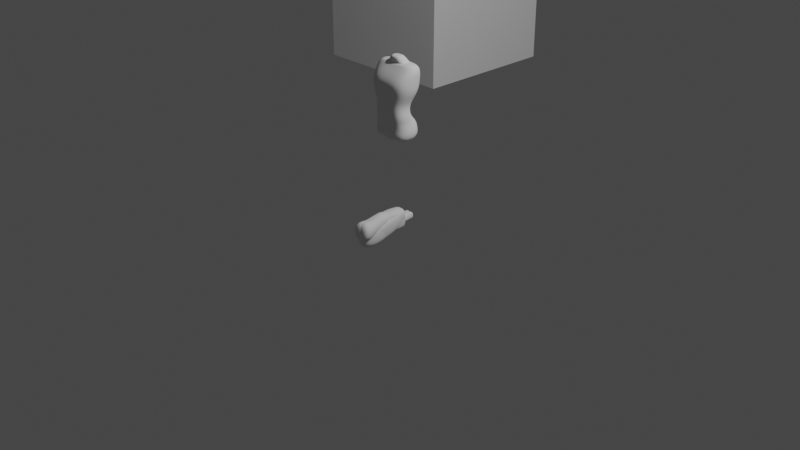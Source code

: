 # Source: character.blend  (saved by Blender 2.92.14; exported with 4.5.12 LTS)
import bpy
from mathutils import Matrix  # noqa: F401  (used for matrix-valued properties, if any)

bpy.ops.wm.read_factory_settings(use_empty=True)
scene = bpy.context.scene
scene.name = 'Scene'

# ---- collections
col_collection = bpy.data.collections.new('Collection'); scene.collection.children.link(col_collection)

# ---- world
world_world = bpy.data.worlds.new('World'); scene.world = world_world
world_world.use_nodes = True; world_world.node_tree.nodes.clear()
_N = world_world.node_tree.nodes; _L = world_world.node_tree.links
n0 = _N.new('ShaderNodeOutputWorld'); n0.name = 'World Output'; n0.location = (300, 300)
n1 = _N.new('ShaderNodeBackground'); n1.name = 'Background'; n1.location = (10, 300)
n1.inputs[0].default_value = (0.05088, 0.05088, 0.05088, 1.0)
_L.new(n1.outputs[0], n0.inputs[0])
n0.is_active_output = True
world_world.color = (0.05088, 0.05088, 0.05088)
world_world.use_sun_shadow = False
world_world.sun_shadow_jitter_overblur = 0.0

# ---- cameras
cam_camera = bpy.data.cameras.new('Camera')
cam_camera.clip_end = 100.0
cam_camera.ortho_scale = 7.314

# ---- lights
light_light = bpy.data.lights.new('Light', 'POINT')
light_light.transmission_factor = 0.0
light_light.energy = 1000.0
light_light.shadow_soft_size = 0.1
light_light.shadow_maximum_resolution = 0.006
light_light.use_absolute_resolution = True

# ---- meshes
me_cube_001 = bpy.data.meshes.new('Cube.001')
me_cube_001.from_pydata([(0.3265, -0.1589, -0.2426), (0.357, -0.2141, 0.2426), (0.3265, 0.1227, -0.2426), (0.357, 0.1318, 0.2426), (0.2376, 0.03744, 0.0), (0.2376, -0.1893, 0.0), (0.3518, 0.1089, 0.1264), (0.3518, -0.1929, 0.1264), (0.3799, -0.07848, 0.381), (0.3799, 0.1032, 0.381), (0.2452, -0.07848, 0.404), (0.2452, 0.05244, 0.404), (0.2838, 0.02825, -0.1098), (0.2838, -0.1806, -0.1098), (0.2823, 0.1061, -0.1762), (0.2823, -0.1751, -0.1762), (0.3231, -0.1877, -0.3785), (0.3231, 0.1091, -0.3785), (0.0, 0.1227, -0.2426), (0.0, 0.1318, 0.2426), (0.0, -0.1589, -0.2426), (0.0, -0.2141, 0.2426), (0.0, -0.1893, 0.0), (0.0, 0.03744, 0.0), (0.0, -0.1929, 0.1264), (0.0, 0.1089, 0.1264), (0.0, 0.1032, 0.381), (0.0, -0.07848, 0.381), (0.0, 0.05244, 0.404), (0.0, -0.07848, 0.404), (0.0, 0.02825, -0.1098), (0.0, -0.1806, -0.1098), (0.0, -0.1751, -0.1762), (0.0, 0.1061, -0.1762), (0.0, 0.1091, -0.3785), (0.0, -0.1877, -0.3785)], [], [(25, 19, 3, 6), (6, 3, 1, 7), (18, 2, 17, 34), (12, 4, 5, 13), (30, 23, 4, 12), (4, 6, 7, 5), (23, 25, 6, 4), (21, 1, 8, 27), (1, 3, 9, 8), (27, 8, 10, 29), (8, 9, 11, 10), (33, 30, 12, 14), (14, 12, 13, 15), (2, 14, 15, 0), (18, 33, 14, 2), (34, 17, 16, 35), (2, 0, 16, 17), (0, 20, 35, 16), (0, 15, 32, 20), (15, 13, 31, 32), (9, 26, 28, 11), (11, 28, 29, 10), (3, 19, 26, 9), (5, 7, 24, 22), (13, 5, 22, 31), (7, 1, 21, 24)])
me_cube_001.polygons.foreach_set('use_smooth', [True] * 26)
_uv = me_cube_001.uv_layers.new(name='UVMap')
_uv.uv.foreach_set('vector', [0.5651, 0.375, 0.625, 0.375, 0.625, 0.5, 0.5651, 0.5, 0.5651, 0.5, 0.625, 0.5, 0.625, 0.75, 0.5651, 0.75, 0.375, 0.375, 0.375, 0.5, 0.375, 0.5, 0.375, 0.375, 0.4434, 0.5, 0.5, 0.5, 0.5, 0.75, 0.4434, 0.75, 0.4434, 0.375, 0.5, 0.375, 0.5, 0.5, 0.4434, 0.5, 0.5, 0.5, 0.5651, 0.5, 0.5651, 0.75, 0.5, 0.75, 0.5, 0.375, 0.5651, 0.375, 0.5651, 0.5, 0.5, 0.5, 0.625, 0.875, 0.625, 0.75, 0.625, 0.75, 0.625, 0.875, 0.625, 0.75, 0.625, 0.5, 0.625, 0.5, 0.625, 0.75, 0.625, 0.875, 0.625, 0.75, 0.625, 0.75, 0.625, 0.875, 0.625, 0.75, 0.625, 0.5, 0.625, 0.5, 0.625, 0.75, 0.4092, 0.375, 0.4434, 0.375, 0.4434, 0.5, 0.4092, 0.5, 0.4092, 0.5, 0.4434, 0.5, 0.4434, 0.75, 0.4092, 0.75, 0.375, 0.5, 0.4092, 0.5, 0.4092, 0.75, 0.375, 0.75, 0.375, 0.375, 0.4092, 0.375, 0.4092, 0.5, 0.375, 0.5, 0.25, 0.5, 0.375, 0.5, 0.375, 0.75, 0.25, 0.75, 0.375, 0.5, 0.375, 0.75, 0.375, 0.75, 0.375, 0.5, 0.375, 0.75, 0.375, 0.875, 0.375, 0.875, 0.375, 0.75, 0.375, 0.75, 0.4092, 0.75, 0.4092, 0.875, 0.375, 0.875, 0.4092, 0.75, 0.4434, 0.75, 0.4434, 0.875, 0.4092, 0.875, 0.625, 0.5, 0.625, 0.375, 0.625, 0.375, 0.625, 0.5, 0.625, 0.5, 0.75, 0.5, 0.75, 0.75, 0.625, 0.75, 0.625, 0.5, 0.625, 0.375, 0.625, 0.375, 0.625, 0.5, 0.5, 0.75, 0.5651, 0.75, 0.5651, 0.875, 0.5, 0.875, 0.4434, 0.75, 0.5, 0.75, 0.5, 0.875, 0.4434, 0.875, 0.5651, 0.75, 0.625, 0.75, 0.625, 0.875, 0.5651, 0.875])
me_cube_001.use_remesh_fix_poles = True
me_cube_001.use_remesh_preserve_attributes = False
me_cube_001.use_mirror_vertex_groups = False
me_cube_001.update()
me_cube_002 = bpy.data.meshes.new('Cube.002')
me_cube_002.from_pydata([(-0.0729, -0.07996, -0.5351), (-0.04373, -0.1599, 0.0003716), (-0.0845, 0.07996, -0.5351), (-0.05534, 0.0539, 0.0003716), (0.04244, -0.08002, -0.5349), (0.09748, -0.1601, 0.0009781), (0.04244, 0.0799, -0.5349), (0.09748, 0.05374, 0.0009781), (-0.07341, -0.1284, -0.4134), (-0.05985, -0.1801, -0.1912), (-0.09983, 0.06864, -0.1907), (-0.08502, 0.07999, -0.4134), (0.1121, 0.06857, -0.1904), (0.05814, 0.07991, -0.4132), (0.1121, -0.1803, -0.1904), (0.05814, -0.1284, -0.4132), (-0.07874, 0.07996, -0.4664), (0.04926, 0.0799, -0.4662), (0.04926, -0.08387, -0.4662), (-0.06713, -0.06405, -0.4664), (-0.08969, 0.0, -0.5351), (-0.06077, -0.05302, 0.0003716), (0.04613, -5.756e-05, -0.5349), (0.1039, -0.05318, 0.0009781), (0.06276, -0.02427, -0.4132), (0.1204, -0.05586, -0.1904), (-0.09057, -0.02419, -0.4134), (-0.07762, -0.05565, -0.1912), (-0.08355, 0.007956, -0.4664), (0.05339, -0.001982, -0.4662)], [], [(27, 21, 3, 10), (10, 3, 7, 12), (25, 23, 5, 14), (14, 5, 1, 9), (20, 22, 4, 0), (23, 21, 1, 5), (18, 15, 8, 19), (15, 14, 9, 8), (29, 24, 15, 18), (24, 25, 14, 15), (16, 11, 13, 17), (11, 10, 12, 13), (28, 26, 11, 16), (26, 27, 10, 11), (20, 28, 16, 2), (2, 16, 17, 6), (22, 29, 18, 4), (4, 18, 19, 0), (6, 17, 29, 22), (0, 19, 28, 20), (8, 9, 27, 26), (19, 8, 26, 28), (13, 12, 25, 24), (17, 13, 24, 29), (7, 3, 21, 23), (2, 6, 22, 20), (12, 7, 23, 25), (9, 1, 21, 27)])
me_cube_002.polygons.foreach_set('use_smooth', [True] * 28)
_uv = me_cube_002.uv_layers.new(name='UVMap')
_uv.uv.foreach_set('vector', [0.5417, 0.125, 0.625, 0.125, 0.625, 0.25, 0.5417, 0.25, 0.5417, 0.25, 0.625, 0.25, 0.625, 0.5, 0.5417, 0.5, 0.5417, 0.625, 0.625, 0.625, 0.625, 0.75, 0.5417, 0.75, 0.5417, 0.75, 0.625, 0.75, 0.625, 1.0, 0.5417, 1.0, 0.125, 0.625, 0.375, 0.625, 0.375, 0.75, 0.125, 0.75, 0.625, 0.625, 0.875, 0.625, 0.875, 0.75, 0.625, 0.75, 0.422, 0.75, 0.4583, 0.75, 0.4583, 1.0, 0.422, 1.0, 0.4583, 0.75, 0.5417, 0.75, 0.5417, 1.0, 0.4583, 1.0, 0.422, 0.625, 0.4583, 0.625, 0.4583, 0.75, 0.422, 0.75, 0.4583, 0.625, 0.5417, 0.625, 0.5417, 0.75, 0.4583, 0.75, 0.422, 0.25, 0.4583, 0.25, 0.4583, 0.5, 0.422, 0.5, 0.4583, 0.25, 0.5417, 0.25, 0.5417, 0.5, 0.4583, 0.5, 0.422, 0.125, 0.4583, 0.125, 0.4583, 0.25, 0.422, 0.25, 0.4583, 0.125, 0.5417, 0.125, 0.5417, 0.25, 0.4583, 0.25, 0.375, 0.125, 0.422, 0.125, 0.422, 0.25, 0.375, 0.25, 0.375, 0.25, 0.422, 0.25, 0.422, 0.5, 0.375, 0.5, 0.375, 0.625, 0.422, 0.625, 0.422, 0.75, 0.375, 0.75, 0.375, 0.75, 0.422, 0.75, 0.422, 1.0, 0.375, 1.0, 0.375, 0.5, 0.422, 0.5, 0.422, 0.625, 0.375, 0.625, 0.375, 0.0, 0.422, 0.0, 0.422, 0.125, 0.375, 0.125, 0.4583, 0.0, 0.5417, 0.0, 0.5417, 0.125, 0.4583, 0.125, 0.422, 0.0, 0.4583, 0.0, 0.4583, 0.125, 0.422, 0.125, 0.4583, 0.5, 0.5417, 0.5, 0.5417, 0.625, 0.4583, 0.625, 0.422, 0.5, 0.4583, 0.5, 0.4583, 0.625, 0.422, 0.625, 0.625, 0.5, 0.875, 0.5, 0.875, 0.625, 0.625, 0.625, 0.125, 0.5, 0.375, 0.5, 0.375, 0.625, 0.125, 0.625, 0.5417, 0.5, 0.625, 0.5, 0.625, 0.625, 0.5417, 0.625, 0.5417, 0.0, 0.625, 0.0, 0.625, 0.125, 0.5417, 0.125])
me_cube_002.use_remesh_fix_poles = True
me_cube_002.use_remesh_preserve_attributes = False
me_cube_002.use_mirror_vertex_groups = False
me_cube_002.update()
me_cube_003 = bpy.data.meshes.new('Cube.003')
me_cube_003.from_pydata([(-0.05781, -0.05762, -0.481), (-0.0915, -0.1289, 0.06838), (-0.05781, 0.06239, -0.481), (-0.0915, 0.0972, 0.06838), (0.02471, -0.05762, -0.481), (0.0915, -0.1289, 0.06838), (0.02471, 0.06239, -0.481), (0.0915, 0.0972, 0.06838), (-0.05352, -0.03325, -0.3625), (-0.07455, -0.05578, -0.1907), (-0.07455, 0.144, -0.1907), (-0.05352, 0.0968, -0.3625), (0.09717, 0.144, -0.1907), (0.0491, 0.0968, -0.3625), (0.09717, -0.05578, -0.1907), (0.0491, -0.03325, -0.3625), (-0.08437, -0.1111, -0.01148), (-0.08437, 0.08617, -0.01148), (0.08744, 0.08617, -0.01148), (0.08744, -0.1111, -0.01148), (-0.07481, 0.105, -0.07005), (0.08012, 0.105, -0.07005), (0.08012, -0.07168, -0.07005), (-0.07481, -0.07168, -0.07005), (-0.06528, -0.04409, -0.2798), (-0.06528, 0.1162, -0.2798), (0.07206, 0.1162, -0.2798), (0.07206, -0.04409, -0.2798), (-0.05584, 0.06872, -0.4592), (0.02801, 0.06872, -0.4592), (0.02801, -0.05313, -0.4592), (-0.05584, -0.05313, -0.4592), (-0.05757, -0.071, 0.1095), (-0.05757, 0.03969, 0.1095), (0.032, 0.03969, 0.1095), (0.032, -0.071, 0.1095)], [], [(16, 1, 3, 17), (17, 3, 7, 18), (18, 7, 5, 19), (19, 5, 1, 16), (2, 6, 4, 0), (7, 3, 33, 34), (30, 15, 8, 31), (27, 14, 9, 24), (29, 13, 15, 30), (26, 12, 14, 27), (28, 11, 13, 29), (25, 10, 12, 26), (31, 8, 11, 28), (24, 9, 10, 25), (22, 19, 16, 23), (21, 18, 19, 22), (20, 17, 18, 21), (23, 16, 17, 20), (9, 23, 20, 10), (10, 20, 21, 12), (12, 21, 22, 14), (14, 22, 23, 9), (8, 24, 25, 11), (11, 25, 26, 13), (13, 26, 27, 15), (15, 27, 24, 8), (0, 31, 28, 2), (2, 28, 29, 6), (6, 29, 30, 4), (4, 30, 31, 0), (34, 33, 32, 35), (5, 7, 34, 35), (3, 1, 32, 33), (1, 5, 35, 32)])
me_cube_003.polygons.foreach_set('use_smooth', [True] * 34)
_uv = me_cube_003.uv_layers.new(name='UVMap')
_uv.uv.foreach_set('vector', [0.5993, 0.0, 0.625, 0.0, 0.625, 0.25, 0.5993, 0.25, 0.5993, 0.25, 0.625, 0.25, 0.625, 0.5, 0.5993, 0.5, 0.5993, 0.5, 0.625, 0.5, 0.625, 0.75, 0.5993, 0.75, 0.5993, 0.75, 0.625, 0.75, 0.625, 1.0, 0.5993, 1.0, 0.125, 0.5, 0.375, 0.5, 0.375, 0.75, 0.125, 0.75, 0.625, 0.5, 0.625, 0.25, 0.625, 0.25, 0.625, 0.5, 0.3903, 0.75, 0.4583, 0.75, 0.4583, 1.0, 0.3903, 1.0, 0.4984, 0.75, 0.5417, 0.75, 0.5417, 1.0, 0.4984, 1.0, 0.3903, 0.5, 0.4583, 0.5, 0.4583, 0.75, 0.3903, 0.75, 0.4984, 0.5, 0.5417, 0.5, 0.5417, 0.75, 0.4984, 0.75, 0.3903, 0.25, 0.4583, 0.25, 0.4583, 0.5, 0.3903, 0.5, 0.4984, 0.25, 0.5417, 0.25, 0.5417, 0.5, 0.4984, 0.5, 0.3903, 0.0, 0.4583, 0.0, 0.4583, 0.25, 0.3903, 0.25, 0.4984, 0.0, 0.5417, 0.0, 0.5417, 0.25, 0.4984, 0.25, 0.5805, 0.75, 0.5993, 0.75, 0.5993, 1.0, 0.5805, 1.0, 0.5805, 0.5, 0.5993, 0.5, 0.5993, 0.75, 0.5805, 0.75, 0.5805, 0.25, 0.5993, 0.25, 0.5993, 0.5, 0.5805, 0.5, 0.5805, 0.0, 0.5993, 0.0, 0.5993, 0.25, 0.5805, 0.25, 0.5417, 0.0, 0.5805, 0.0, 0.5805, 0.25, 0.5417, 0.25, 0.5417, 0.25, 0.5805, 0.25, 0.5805, 0.5, 0.5417, 0.5, 0.5417, 0.5, 0.5805, 0.5, 0.5805, 0.75, 0.5417, 0.75, 0.5417, 0.75, 0.5805, 0.75, 0.5805, 1.0, 0.5417, 1.0, 0.4583, 0.0, 0.4984, 0.0, 0.4984, 0.25, 0.4583, 0.25, 0.4583, 0.25, 0.4984, 0.25, 0.4984, 0.5, 0.4583, 0.5, 0.4583, 0.5, 0.4984, 0.5, 0.4984, 0.75, 0.4583, 0.75, 0.4583, 0.75, 0.4984, 0.75, 0.4984, 1.0, 0.4583, 1.0, 0.375, 0.0, 0.3903, 0.0, 0.3903, 0.25, 0.375, 0.25, 0.375, 0.25, 0.3903, 0.25, 0.3903, 0.5, 0.375, 0.5, 0.375, 0.5, 0.3903, 0.5, 0.3903, 0.75, 0.375, 0.75, 0.375, 0.75, 0.3903, 0.75, 0.3903, 1.0, 0.375, 1.0, 0.625, 0.5, 0.875, 0.5, 0.875, 0.75, 0.625, 0.75, 0.625, 0.75, 0.625, 0.5, 0.625, 0.5, 0.625, 0.75, 0.625, 0.25, 0.625, 0.0, 0.625, 0.0, 0.625, 0.25, 0.625, 1.0, 0.625, 0.75, 0.625, 0.75, 0.625, 1.0])
me_cube_003.use_remesh_fix_poles = True
me_cube_003.use_remesh_preserve_attributes = False
me_cube_003.use_mirror_vertex_groups = False
me_cube_003.update()
me_cube_004 = bpy.data.meshes.new('Cube.004')
me_cube_004.from_pydata([(-0.05313, -0.07997, -0.03028), (-0.04518, -0.03777, 0.004701), (-0.05313, 0.02235, -0.03028), (-0.04518, 0.02411, 0.004701), (0.0479, -0.07997, -0.03028), (0.02507, -0.03777, 0.004701), (0.0479, 0.02235, -0.03028), (0.02507, 0.02411, 0.004701), (-0.05313, -0.1302, -0.05396), (-0.05313, 0.05079, -0.05396), (0.06359, -0.1302, -0.05396), (0.06359, 0.05079, -0.05396), (-0.05313, -0.206, -0.0798), (-0.05313, 0.05117, -0.0798), (0.06681, -0.1805, -0.0798), (0.06681, 0.05117, -0.0798), (-0.05313, -0.206, -0.0953), (-0.05313, 0.03407, -0.0953), (0.06681, -0.1805, -0.0953), (0.06681, 0.03407, -0.0953), (0.01304, 0.062, -0.03028), (-0.02227, 0.062, -0.03028), (-0.01962, 0.06376, 0.004701), (0.004738, 0.06376, 0.004701), (-0.02227, -0.07997, -0.03028), (0.01344, -0.07997, -0.03028), (0.004738, -0.06376, 0.004701), (-0.01962, -0.06376, 0.004701), (0.01665, 0.0775, -0.05396), (-0.02227, 0.0775, -0.05396), (-0.02227, -0.1302, -0.05396), (0.01665, -0.1302, -0.05396), (0.02227, 0.07788, -0.0798), (-0.02227, 0.07788, -0.0798), (-0.02227, -0.2041, -0.0798), (0.02227, -0.1939, -0.0798), (0.02227, 0.07372, -0.0953), (-0.02227, 0.07372, -0.0953), (-0.02227, -0.2041, -0.0953), (0.02227, -0.1939, -0.0953)], [], [(0, 1, 3, 2), (20, 23, 7, 6), (6, 7, 5, 4), (24, 27, 1, 0), (20, 6, 11, 28), (22, 3, 1, 27), (30, 8, 12, 34), (0, 2, 9, 8), (6, 4, 10, 11), (24, 0, 8, 30), (15, 14, 18, 19), (28, 11, 15, 32), (11, 10, 14, 15), (8, 9, 13, 12), (36, 19, 18, 39), (12, 13, 17, 16), (34, 12, 16, 38), (32, 15, 19, 36), (13, 33, 37, 17), (33, 32, 36, 37), (14, 35, 39, 18), (35, 34, 38, 39), (17, 37, 38, 16), (37, 36, 39, 38), (9, 29, 33, 13), (29, 28, 32, 33), (4, 25, 31, 10), (25, 24, 30, 31), (10, 31, 35, 14), (31, 30, 34, 35), (7, 23, 26, 5), (23, 22, 27, 26), (2, 21, 29, 9), (21, 20, 28, 29), (4, 5, 26, 25), (25, 26, 27, 24), (2, 3, 22, 21), (21, 22, 23, 20)])
me_cube_004.polygons.foreach_set('use_smooth', [True] * 38)
_uv = me_cube_004.uv_layers.new(name='UVMap')
_uv.uv.foreach_set('vector', [0.375, 0.0, 0.625, 0.0, 0.625, 0.25, 0.375, 0.25, 0.375, 0.3994, 0.625, 0.4167, 0.625, 0.5, 0.375, 0.5, 0.375, 0.5, 0.625, 0.5, 0.625, 0.75, 0.375, 0.75, 0.375, 0.9167, 0.625, 0.9167, 0.625, 1.0, 0.375, 1.0, 0.375, 0.3994, 0.375, 0.5, 0.375, 0.5, 0.375, 0.4062, 0.7917, 0.5, 0.875, 0.5, 0.875, 0.75, 0.7917, 0.75, 0.375, 0.9167, 0.375, 1.0, 0.375, 1.0, 0.375, 0.9167, 0.375, 0.0, 0.375, 0.25, 0.375, 0.25, 0.375, 0.0, 0.375, 0.5, 0.375, 0.75, 0.375, 0.75, 0.375, 0.5, 0.375, 0.9167, 0.375, 1.0, 0.375, 1.0, 0.375, 0.9167, 0.375, 0.5, 0.375, 0.75, 0.375, 0.75, 0.375, 0.5, 0.375, 0.4062, 0.375, 0.5, 0.375, 0.5, 0.375, 0.4167, 0.375, 0.5, 0.375, 0.75, 0.375, 0.75, 0.375, 0.5, 0.375, 0.0, 0.375, 0.25, 0.375, 0.25, 0.375, 0.0, 0.2917, 0.5, 0.375, 0.5, 0.375, 0.75, 0.2917, 0.75, 0.375, 0.0, 0.375, 0.25, 0.375, 0.25, 0.375, 0.0, 0.375, 0.9167, 0.375, 1.0, 0.375, 1.0, 0.375, 0.9167, 0.375, 0.4167, 0.375, 0.5, 0.375, 0.5, 0.375, 0.4167, 0.375, 0.25, 0.375, 0.3333, 0.375, 0.3333, 0.375, 0.25, 0.375, 0.3333, 0.375, 0.4167, 0.375, 0.4167, 0.375, 0.3333, 0.375, 0.75, 0.375, 0.8333, 0.375, 0.8333, 0.375, 0.75, 0.375, 0.8333, 0.375, 0.9167, 0.375, 0.9167, 0.375, 0.8333, 0.125, 0.5, 0.2083, 0.5, 0.2083, 0.75, 0.125, 0.75, 0.2083, 0.5, 0.2917, 0.5, 0.2917, 0.75, 0.2083, 0.75, 0.375, 0.25, 0.375, 0.3333, 0.375, 0.3333, 0.375, 0.25, 0.375, 0.3333, 0.375, 0.4062, 0.375, 0.4167, 0.375, 0.3333, 0.375, 0.75, 0.375, 0.8498, 0.375, 0.8438, 0.375, 0.75, 0.375, 0.8498, 0.375, 0.9167, 0.375, 0.9167, 0.375, 0.8438, 0.375, 0.75, 0.375, 0.8438, 0.375, 0.8333, 0.375, 0.75, 0.375, 0.8438, 0.375, 0.9167, 0.375, 0.9167, 0.375, 0.8333, 0.625, 0.5, 0.7083, 0.5, 0.7083, 0.75, 0.625, 0.75, 0.7083, 0.5, 0.7917, 0.5, 0.7917, 0.75, 0.7083, 0.75, 0.375, 0.25, 0.375, 0.3333, 0.375, 0.3333, 0.375, 0.25, 0.375, 0.3333, 0.375, 0.3994, 0.375, 0.4062, 0.375, 0.3333, 0.375, 0.75, 0.625, 0.75, 0.625, 0.8333, 0.375, 0.8498, 0.375, 0.8498, 0.625, 0.8333, 0.625, 0.9167, 0.375, 0.9167, 0.375, 0.25, 0.625, 0.25, 0.625, 0.3333, 0.375, 0.3333, 0.375, 0.3333, 0.625, 0.3333, 0.625, 0.4167, 0.375, 0.3994])
me_cube_004.use_remesh_fix_poles = True
me_cube_004.use_remesh_preserve_attributes = False
me_cube_004.use_mirror_vertex_groups = False
me_cube_004.update()
me_cube = bpy.data.meshes.new('Cube')
me_cube.from_pydata([(-1.0, -1.0, -1.0), (-1.0, -1.0, 1.0), (-1.0, 1.0, -1.0), (-1.0, 1.0, 1.0), (1.0, -1.0, -1.0), (1.0, -1.0, 1.0), (1.0, 1.0, -1.0), (1.0, 1.0, 1.0)], [], [(0, 1, 3, 2), (2, 3, 7, 6), (6, 7, 5, 4), (4, 5, 1, 0), (2, 6, 4, 0), (7, 3, 1, 5)])
_uv = me_cube.uv_layers.new(name='UVMap')
_uv.uv.foreach_set('vector', [0.375, 0.0, 0.625, 0.0, 0.625, 0.25, 0.375, 0.25, 0.375, 0.25, 0.625, 0.25, 0.625, 0.5, 0.375, 0.5, 0.375, 0.5, 0.625, 0.5, 0.625, 0.75, 0.375, 0.75, 0.375, 0.75, 0.625, 0.75, 0.625, 1.0, 0.375, 1.0, 0.125, 0.5, 0.375, 0.5, 0.375, 0.75, 0.125, 0.75, 0.625, 0.5, 0.875, 0.5, 0.875, 0.75, 0.625, 0.75])
me_cube.use_remesh_fix_poles = True
me_cube.use_remesh_preserve_attributes = False
me_cube.use_mirror_vertex_groups = False
me_cube.update()
me_cube_005 = bpy.data.meshes.new('Cube.005')
me_cube_005.from_pydata([(0.128, -0.0791, 0.0), (0.06828, -0.08085, 0.05406), (0.1349, 0.06154, -0.01225), (0.06828, 0.02584, 0.05406), (0.0, 0.06154, -0.01225), (0.0, 0.03538, 0.05406), (0.0, -0.0791, 0.0), (0.0, -0.09528, 0.05406), (0.05319, -0.06351, 0.07622), (0.05319, 0.0006128, 0.07622), (0.0, 0.01016, 0.07622), (0.0, -0.0807, 0.07622), (0.1232, 0.05697, 0.004322), (0.1232, -0.07999, 0.004322), (0.0, -0.07999, 0.004322), (0.0, 0.05697, 0.004322)], [], [(15, 5, 3, 12), (12, 3, 1, 13), (4, 2, 0, 6), (3, 5, 10, 9), (13, 1, 7, 14), (9, 10, 11, 8), (7, 1, 8, 11), (1, 3, 9, 8), (0, 13, 14, 6), (2, 12, 13, 0), (4, 15, 12, 2)])
me_cube_005.polygons.foreach_set('use_smooth', [True] * 11)
_uv = me_cube_005.uv_layers.new(name='UVMap')
_uv.uv.foreach_set('vector', [0.391, 0.375, 0.5746, 0.375, 0.5746, 0.5, 0.391, 0.5, 0.391, 0.5, 0.5746, 0.5, 0.5746, 0.75, 0.391, 0.75, 0.25, 0.4951, 0.3649, 0.498, 0.375, 0.75, 0.25, 0.75, 0.5746, 0.5, 0.5746, 0.375, 0.625, 0.375, 0.625, 0.5, 0.391, 0.75, 0.5746, 0.75, 0.5746, 0.875, 0.391, 0.875, 0.625, 0.5, 0.75, 0.5, 0.75, 0.75, 0.625, 0.75, 0.5746, 0.875, 0.5746, 0.75, 0.625, 0.75, 0.625, 0.875, 0.5746, 0.75, 0.5746, 0.5, 0.625, 0.5, 0.625, 0.75, 0.375, 0.75, 0.391, 0.75, 0.391, 0.875, 0.375, 0.875, 0.3649, 0.498, 0.391, 0.5, 0.391, 0.75, 0.375, 0.75, 0.3521, 0.3744, 0.391, 0.375, 0.391, 0.5, 0.3649, 0.498])
me_cube_005.use_remesh_fix_poles = True
me_cube_005.use_remesh_preserve_attributes = False
me_cube_005.use_mirror_vertex_groups = False
me_cube_005.update()
me_cube_006 = bpy.data.meshes.new('Cube.006')
me_cube_006.from_pydata([(-0.05085, -0.0879, -0.06892), (-0.05085, -0.106, 0.3115), (-0.05085, 0.0879, -0.06892), (-0.05085, 0.03664, 0.3115), (0.05085, -0.0879, -0.06892), (0.05085, -0.106, 0.3115), (0.05085, 0.0879, -0.06892), (0.05085, 0.03664, 0.3115), (-9.837e-10, 0.0879, -0.06892), (-2.694e-08, 0.03664, 0.3115), (-9.837e-10, -0.0879, -0.06892), (-2.925e-08, -0.106, 0.3115), (-0.06546, 1.756e-09, -0.06892), (-0.06269, -1.747e-09, 0.3244), (0.06525, 1.756e-09, -0.06892), (0.06801, -1.747e-09, 0.3244), (0.002658, -1.747e-09, 0.3244), (-0.0001043, 1.756e-09, -0.06892), (-0.03632, -0.07095, 0.1213), (-0.03632, 0.07201, 0.1213), (0.03632, 0.07201, 0.1213), (0.03632, -0.07095, 0.1213), (-1.493e-08, -0.08835, 0.1213), (-1.337e-08, 0.08941, 0.1213), (0.06525, 1.756e-09, 0.1213), (-0.06546, 1.756e-09, 0.1213)], [], [(25, 13, 3, 19), (23, 9, 7, 20), (24, 15, 5, 21), (22, 11, 1, 18), (17, 14, 4, 10), (16, 13, 1, 11), (15, 16, 11, 5), (12, 17, 10, 0), (21, 5, 11, 22), (19, 3, 9, 23), (2, 8, 17, 12), (7, 9, 16, 15), (9, 3, 13, 16), (8, 6, 14, 17), (20, 7, 15, 24), (18, 1, 13, 25), (0, 18, 25, 12), (6, 20, 24, 14), (2, 19, 23, 8), (4, 21, 22, 10), (10, 22, 18, 0), (14, 24, 21, 4), (8, 23, 20, 6), (12, 25, 19, 2)])
me_cube_006.polygons.foreach_set('use_smooth', [True] * 24)
_uv = me_cube_006.uv_layers.new(name='UVMap')
_uv.uv.foreach_set('vector', [0.5, 0.125, 0.625, 0.125, 0.625, 0.25, 0.5, 0.25, 0.5, 0.375, 0.625, 0.375, 0.625, 0.5, 0.5, 0.5, 0.5, 0.625, 0.625, 0.625, 0.625, 0.75, 0.5, 0.75, 0.5, 0.875, 0.625, 0.875, 0.625, 1.0, 0.5, 1.0, 0.25, 0.625, 0.375, 0.625, 0.375, 0.75, 0.25, 0.75, 0.75, 0.625, 0.875, 0.625, 0.875, 0.75, 0.75, 0.75, 0.625, 0.625, 0.75, 0.625, 0.75, 0.75, 0.625, 0.75, 0.125, 0.625, 0.25, 0.625, 0.25, 0.75, 0.125, 0.75, 0.5, 0.75, 0.625, 0.75, 0.625, 0.875, 0.5, 0.875, 0.5, 0.25, 0.625, 0.25, 0.625, 0.375, 0.5, 0.375, 0.125, 0.5, 0.25, 0.5, 0.25, 0.625, 0.125, 0.625, 0.625, 0.5, 0.75, 0.5, 0.75, 0.625, 0.625, 0.625, 0.75, 0.5, 0.875, 0.5, 0.875, 0.625, 0.75, 0.625, 0.25, 0.5, 0.375, 0.5, 0.375, 0.625, 0.25, 0.625, 0.5, 0.5, 0.625, 0.5, 0.625, 0.625, 0.5, 0.625, 0.5, 0.0, 0.625, 0.0, 0.625, 0.125, 0.5, 0.125, 0.375, 0.0, 0.5, 0.0, 0.5, 0.125, 0.375, 0.125, 0.375, 0.5, 0.5, 0.5, 0.5, 0.625, 0.375, 0.625, 0.375, 0.25, 0.5, 0.25, 0.5, 0.375, 0.375, 0.375, 0.375, 0.75, 0.5, 0.75, 0.5, 0.875, 0.375, 0.875, 0.375, 0.875, 0.5, 0.875, 0.5, 1.0, 0.375, 1.0, 0.375, 0.625, 0.5, 0.625, 0.5, 0.75, 0.375, 0.75, 0.375, 0.375, 0.5, 0.375, 0.5, 0.5, 0.375, 0.5, 0.375, 0.125, 0.5, 0.125, 0.5, 0.25, 0.375, 0.25])
me_cube_006.use_remesh_fix_poles = True
me_cube_006.use_remesh_preserve_attributes = False
me_cube_006.use_mirror_vertex_groups = False
me_cube_006.update()
me_cube_007 = bpy.data.meshes.new('Cube.007')
me_cube_007.from_pydata([(-0.0364, -0.0501, -0.004788), (-0.0249, -0.04322, 0.4125), (-0.03634, 0.04119, -0.004789), (-0.02382, 0.02005, 0.4125), (0.04091, -0.05003, 0.00501), (0.0269, -0.04322, 0.422), (0.04098, 0.04126, 0.005009), (0.0269, 0.02005, 0.422), (-0.0445, -0.06174, 0.172), (-0.0445, 0.05861, 0.172), (0.04029, 0.05861, 0.1815), (0.05419, -0.06174, 0.1815), (-0.04734, 0.05685, 0.03431), (0.05087, 0.05685, 0.04375), (0.05087, -0.0517, 0.04375), (-0.04734, -0.0517, 0.03431), (-0.03104, -0.04642, 0.3541), (-0.02359, 0.02155, 0.3541), (0.02713, 0.02155, 0.3636), (0.02713, -0.04642, 0.3636), (-0.03031, 0.03489, 0.2886), (0.02786, 0.03489, 0.298), (0.02786, -0.0363, 0.298), (-0.03891, -0.0363, 0.2886), (0.00265, 0.05224, 0.0001115), (0.001785, 0.02599, 0.4173), (0.00257, -0.06095, 0.0001129), (0.001115, -0.05246, 0.4173), (0.005876, -0.09096, 0.1767), (-0.002737, 0.07379, 0.1767), (0.002058, 0.0716, 0.03903), (0.002058, -0.06297, 0.03903), (-0.002553, -0.05643, 0.3588), (0.00207, 0.02784, 0.3588), (-0.001647, 0.04438, 0.2933), (-0.006976, -0.04388, 0.2933), (-0.04531, -0.004395, -0.00483), (-0.03032, -0.01324, 0.4125), (0.05053, -0.004309, 0.005054), (0.03322, -0.01324, 0.422), (0.05844, -0.000816, 0.1815), (-0.0553, -0.000816, 0.172), (-0.05882, 0.004317, 0.03431), (0.06294, 0.004317, 0.04375), (0.03351, -0.01429, 0.3636), (-0.03399, -0.01429, 0.3541), (-0.04304, 0.0002471, 0.2886), (0.03441, 0.0002471, 0.298), (0.00145, -0.01324, 0.4173), (0.00261, -0.004352, 0.0001122)], [], [(45, 37, 3, 17), (33, 25, 7, 18), (44, 39, 5, 19), (32, 27, 1, 16), (49, 38, 4, 26), (48, 37, 1, 27), (31, 28, 8, 15), (43, 40, 11, 14), (30, 29, 10, 13), (42, 41, 9, 12), (36, 42, 12, 2), (24, 30, 13, 6), (38, 43, 14, 4), (26, 31, 15, 0), (35, 32, 16, 23), (47, 44, 19, 22), (34, 33, 18, 21), (46, 45, 17, 20), (41, 46, 20, 9), (29, 34, 21, 10), (40, 47, 22, 11), (28, 35, 23, 8), (11, 22, 35, 28), (9, 20, 34, 29), (20, 17, 33, 34), (22, 19, 32, 35), (4, 14, 31, 26), (2, 12, 30, 24), (12, 9, 29, 30), (14, 11, 28, 31), (39, 48, 27, 5), (36, 49, 26, 0), (19, 5, 27, 32), (17, 3, 25, 33), (2, 24, 49, 36), (7, 25, 48, 39), (10, 21, 47, 40), (8, 23, 46, 41), (23, 16, 45, 46), (21, 18, 44, 47), (6, 13, 43, 38), (0, 15, 42, 36), (15, 8, 41, 42), (13, 10, 40, 43), (25, 3, 37, 48), (24, 6, 38, 49), (18, 7, 39, 44), (16, 1, 37, 45)])
me_cube_007.polygons.foreach_set('use_smooth', [True] * 48)
_uv = me_cube_007.uv_layers.new(name='UVMap')
_uv.uv.foreach_set('vector', [0.6114, 0.125, 0.625, 0.125, 0.625, 0.25, 0.6114, 0.25, 0.6114, 0.375, 0.625, 0.375, 0.625, 0.5, 0.6114, 0.5, 0.6114, 0.625, 0.625, 0.625, 0.625, 0.75, 0.6114, 0.75, 0.6114, 0.875, 0.625, 0.875, 0.625, 1.0, 0.6114, 1.0, 0.25, 0.625, 0.375, 0.625, 0.375, 0.75, 0.25, 0.75, 0.75, 0.625, 0.875, 0.625, 0.875, 0.75, 0.75, 0.75, 0.4007, 0.875, 0.4914, 0.875, 0.4914, 1.0, 0.4007, 1.0, 0.4007, 0.625, 0.4914, 0.625, 0.4914, 0.75, 0.4007, 0.75, 0.4007, 0.375, 0.4914, 0.375, 0.4914, 0.5, 0.4007, 0.5, 0.4007, 0.125, 0.4914, 0.125, 0.4914, 0.25, 0.4007, 0.25, 0.375, 0.125, 0.4007, 0.125, 0.4007, 0.25, 0.375, 0.25, 0.375, 0.375, 0.4007, 0.375, 0.4007, 0.5, 0.375, 0.5, 0.375, 0.625, 0.4007, 0.625, 0.4007, 0.75, 0.375, 0.75, 0.375, 0.875, 0.4007, 0.875, 0.4007, 1.0, 0.375, 1.0, 0.5682, 0.875, 0.6114, 0.875, 0.6114, 1.0, 0.5682, 1.0, 0.5682, 0.625, 0.6114, 0.625, 0.6114, 0.75, 0.5682, 0.75, 0.5682, 0.375, 0.6114, 0.375, 0.6114, 0.5, 0.5682, 0.5, 0.5682, 0.125, 0.6114, 0.125, 0.6114, 0.25, 0.5682, 0.25, 0.4914, 0.125, 0.5682, 0.125, 0.5682, 0.25, 0.4914, 0.25, 0.4914, 0.375, 0.5682, 0.375, 0.5682, 0.5, 0.4914, 0.5, 0.4914, 0.625, 0.5682, 0.625, 0.5682, 0.75, 0.4914, 0.75, 0.4914, 0.875, 0.5682, 0.875, 0.5682, 1.0, 0.4914, 1.0, 0.4914, 0.75, 0.5682, 0.75, 0.5682, 0.875, 0.4914, 0.875, 0.4914, 0.25, 0.5682, 0.25, 0.5682, 0.375, 0.4914, 0.375, 0.5682, 0.25, 0.6114, 0.25, 0.6114, 0.375, 0.5682, 0.375, 0.5682, 0.75, 0.6114, 0.75, 0.6114, 0.875, 0.5682, 0.875, 0.375, 0.75, 0.4007, 0.75, 0.4007, 0.875, 0.375, 0.875, 0.375, 0.25, 0.4007, 0.25, 0.4007, 0.375, 0.375, 0.375, 0.4007, 0.25, 0.4914, 0.25, 0.4914, 0.375, 0.4007, 0.375, 0.4007, 0.75, 0.4914, 0.75, 0.4914, 0.875, 0.4007, 0.875, 0.625, 0.625, 0.75, 0.625, 0.75, 0.75, 0.625, 0.75, 0.125, 0.625, 0.25, 0.625, 0.25, 0.75, 0.125, 0.75, 0.6114, 0.75, 0.625, 0.75, 0.625, 0.875, 0.6114, 0.875, 0.6114, 0.25, 0.625, 0.25, 0.625, 0.375, 0.6114, 0.375, 0.125, 0.5, 0.25, 0.5, 0.25, 0.625, 0.125, 0.625, 0.625, 0.5, 0.75, 0.5, 0.75, 0.625, 0.625, 0.625, 0.4914, 0.5, 0.5682, 0.5, 0.5682, 0.625, 0.4914, 0.625, 0.4914, 0.0, 0.5682, 0.0, 0.5682, 0.125, 0.4914, 0.125, 0.5682, 0.0, 0.6114, 0.0, 0.6114, 0.125, 0.5682, 0.125, 0.5682, 0.5, 0.6114, 0.5, 0.6114, 0.625, 0.5682, 0.625, 0.375, 0.5, 0.4007, 0.5, 0.4007, 0.625, 0.375, 0.625, 0.375, 0.0, 0.4007, 0.0, 0.4007, 0.125, 0.375, 0.125, 0.4007, 0.0, 0.4914, 0.0, 0.4914, 0.125, 0.4007, 0.125, 0.4007, 0.5, 0.4914, 0.5, 0.4914, 0.625, 0.4007, 0.625, 0.75, 0.5, 0.875, 0.5, 0.875, 0.625, 0.75, 0.625, 0.25, 0.5, 0.375, 0.5, 0.375, 0.625, 0.25, 0.625, 0.6114, 0.5, 0.625, 0.5, 0.625, 0.625, 0.6114, 0.625, 0.6114, 0.0, 0.625, 0.0, 0.625, 0.125, 0.6114, 0.125])
me_cube_007.use_remesh_fix_poles = True
me_cube_007.use_remesh_preserve_attributes = False
me_cube_007.use_mirror_vertex_groups = False
me_cube_007.update()
me_cube_008 = bpy.data.meshes.new('Cube.008')
me_cube_008.from_pydata([(0.0475, -0.1204, -0.04627), (0.05619, -0.1204, 0.2355), (0.05617, 0.05605, -0.04627), (0.05617, 0.08554, 0.2355), (0.0, 0.07052, -0.04627), (0.0, 0.1, 0.2427), (0.0, -0.1204, -0.04627), (0.0, -0.1204, 0.2364), (0.0627, 0.08554, 0.1706), (0.0656, 0.08554, 0.05459), (0.06688, -0.1204, 0.1706), (0.06978, -0.1318, 0.05459), (0.0, -0.1342, 0.1708), (0.0, -0.1395, 0.05459), (0.0, 0.1, 0.1722), (0.0, 0.1, 0.05459), (0.05917, 0.06658, -0.01028), (0.06075, -0.1226, -0.01028), (0.0, -0.124, -0.01028), (0.0, 0.08104, -0.01028), (0.07101, -0.05677, -0.04627), (0.07101, 0.006872, -0.04627), (0.07101, 0.02653, 0.2355), (0.07101, -0.04694, 0.2355), (0.0, 0.02653, 0.2529), (0.0, -0.04694, 0.2529), (0.0, 0.006872, -0.04627), (0.0, -0.05677, -0.04627), (0.08044, 0.02275, 0.05459), (0.08044, -0.0545, 0.05459), (0.07754, 0.02653, 0.1706), (0.07754, -0.04694, 0.1706), (0.07401, 0.01317, -0.01028), (0.07401, -0.05469, -0.01028)], [], [(14, 5, 3, 8), (31, 23, 1, 10), (27, 20, 0, 6), (23, 25, 7, 1), (10, 1, 7, 12), (17, 11, 13, 18), (11, 10, 12, 13), (33, 29, 11, 17), (29, 31, 10, 11), (19, 15, 9, 16), (15, 14, 8, 9), (4, 19, 16, 2), (20, 33, 17, 0), (0, 17, 18, 6), (2, 16, 32, 21), (21, 32, 33, 20), (9, 8, 30, 28), (28, 30, 31, 29), (16, 9, 28, 32), (32, 28, 29, 33), (3, 5, 24, 22), (22, 24, 25, 23), (4, 2, 21, 26), (26, 21, 20, 27), (8, 3, 22, 30), (30, 22, 23, 31)])
me_cube_008.polygons.foreach_set('use_smooth', [True] * 26)
_uv = me_cube_008.uv_layers.new(name='UVMap')
_uv.uv.foreach_set('vector', [0.5641, 0.375, 0.625, 0.375, 0.625, 0.5, 0.5641, 0.5, 0.5641, 0.6667, 0.625, 0.6667, 0.625, 0.75, 0.5641, 0.75, 0.25, 0.6667, 0.375, 0.6667, 0.375, 0.75, 0.25, 0.75, 0.625, 0.6667, 0.75, 0.6667, 0.75, 0.75, 0.625, 0.75, 0.5641, 0.75, 0.625, 0.75, 0.625, 0.875, 0.5641, 0.875, 0.4061, 0.75, 0.4623, 0.75, 0.4623, 0.875, 0.4061, 0.875, 0.4623, 0.75, 0.5641, 0.75, 0.5641, 0.875, 0.4623, 0.875, 0.4061, 0.6667, 0.4623, 0.6667, 0.4623, 0.75, 0.4061, 0.75, 0.4623, 0.6667, 0.5641, 0.6667, 0.5641, 0.75, 0.4623, 0.75, 0.4061, 0.375, 0.4623, 0.375, 0.4623, 0.5, 0.4061, 0.5, 0.4623, 0.375, 0.5641, 0.375, 0.5641, 0.5, 0.4623, 0.5, 0.375, 0.375, 0.4061, 0.375, 0.4061, 0.5, 0.375, 0.5, 0.375, 0.6667, 0.4061, 0.6667, 0.4061, 0.75, 0.375, 0.75, 0.375, 0.75, 0.4061, 0.75, 0.4061, 0.875, 0.375, 0.875, 0.375, 0.5, 0.4061, 0.5, 0.4061, 0.5833, 0.375, 0.5833, 0.375, 0.5833, 0.4061, 0.5833, 0.4061, 0.6667, 0.375, 0.6667, 0.4623, 0.5, 0.5641, 0.5, 0.5641, 0.5833, 0.4623, 0.5833, 0.4623, 0.5833, 0.5641, 0.5833, 0.5641, 0.6667, 0.4623, 0.6667, 0.4061, 0.5, 0.4623, 0.5, 0.4623, 0.5833, 0.4061, 0.5833, 0.4061, 0.5833, 0.4623, 0.5833, 0.4623, 0.6667, 0.4061, 0.6667, 0.625, 0.5, 0.75, 0.5, 0.75, 0.5833, 0.625, 0.5833, 0.625, 0.5833, 0.75, 0.5833, 0.75, 0.6667, 0.625, 0.6667, 0.25, 0.5, 0.375, 0.5, 0.375, 0.5833, 0.25, 0.5833, 0.25, 0.5833, 0.375, 0.5833, 0.375, 0.6667, 0.25, 0.6667, 0.5641, 0.5, 0.625, 0.5, 0.625, 0.5833, 0.5641, 0.5833, 0.5641, 0.5833, 0.625, 0.5833, 0.625, 0.6667, 0.5641, 0.6667])
me_cube_008.use_remesh_fix_poles = True
me_cube_008.use_remesh_preserve_attributes = False
me_cube_008.use_mirror_vertex_groups = False
me_cube_008.update()
me_cube_009 = bpy.data.meshes.new('Cube.009')
me_cube_009.from_pydata([(-0.1002, -0.09849, -0.05618), (-0.0831, -0.0831, 0.1696), (-0.1002, 0.0831, -0.05618), (-0.0831, 0.0831, 0.1696), (0.1002, -0.09849, -0.05618), (0.0831, -0.0831, 0.1696), (0.1002, 0.0831, -0.05618), (0.0831, 0.0831, 0.1696), (-0.1206, 0.0, -0.05618), (-0.1, 0.0, 0.1696), (0.1206, 0.0, -0.05618), (0.1, 0.0, 0.1696), (0.0, 0.1, -0.05618), (0.0, 0.1, 0.1696), (0.0, -0.1154, -0.05618), (0.0, -0.1, 0.1696), (0.01912, 0.0, 0.2), (0.0, 0.0, -0.05618), (-0.06963, -0.09849, 0.0408), (-0.06963, 0.0831, 0.0408), (0.06963, 0.0831, 0.0408), (0.06963, -0.09849, 0.0408), (0.08379, 0.0, 0.0408), (-0.08379, 0.0, 0.0408), (0.0, -0.1154, 0.0408), (0.0, 0.1, 0.0408)], [], [(23, 9, 3, 19), (25, 13, 7, 20), (22, 11, 5, 21), (24, 15, 1, 18), (17, 10, 4, 14), (16, 9, 1, 15), (13, 3, 9, 16), (12, 6, 10, 17), (20, 7, 11, 22), (18, 1, 9, 23), (2, 12, 17, 8), (7, 13, 16, 11), (11, 16, 15, 5), (8, 17, 14, 0), (21, 5, 15, 24), (19, 3, 13, 25), (2, 19, 25, 12), (4, 21, 24, 14), (0, 18, 23, 8), (6, 20, 22, 10), (14, 24, 18, 0), (10, 22, 21, 4), (12, 25, 20, 6), (8, 23, 19, 2)])
me_cube_009.polygons.foreach_set('use_smooth', [True] * 24)
_uv = me_cube_009.uv_layers.new(name='UVMap')
_uv.uv.foreach_set('vector', [0.4696, 0.125, 0.5953, 0.125, 0.5953, 0.25, 0.4696, 0.25, 0.4696, 0.375, 0.5953, 0.375, 0.5953, 0.5, 0.4696, 0.5, 0.4696, 0.625, 0.5953, 0.625, 0.5953, 0.75, 0.4696, 0.75, 0.4696, 0.875, 0.5953, 0.875, 0.5953, 1.0, 0.4696, 1.0, 0.25, 0.625, 0.375, 0.625, 0.375, 0.75, 0.25, 0.75, 0.7261, 0.625, 0.875, 0.625, 0.875, 0.75, 0.75, 0.75, 0.75, 0.5, 0.875, 0.5, 0.875, 0.625, 0.7261, 0.625, 0.25, 0.5, 0.375, 0.5, 0.375, 0.625, 0.25, 0.625, 0.4696, 0.5, 0.5953, 0.5, 0.5953, 0.625, 0.4696, 0.625, 0.4696, 0.0, 0.5953, 0.0, 0.5953, 0.125, 0.4696, 0.125, 0.125, 0.5, 0.25, 0.5, 0.25, 0.625, 0.125, 0.625, 0.5953, 0.5, 0.75, 0.5, 0.7261, 0.625, 0.5953, 0.625, 0.5953, 0.625, 0.7261, 0.625, 0.75, 0.75, 0.5953, 0.75, 0.125, 0.625, 0.25, 0.625, 0.25, 0.75, 0.125, 0.75, 0.4696, 0.75, 0.5953, 0.75, 0.5953, 0.875, 0.4696, 0.875, 0.4696, 0.25, 0.5953, 0.25, 0.5953, 0.375, 0.4696, 0.375, 0.375, 0.25, 0.4696, 0.25, 0.4696, 0.375, 0.375, 0.375, 0.375, 0.75, 0.4696, 0.75, 0.4696, 0.875, 0.375, 0.875, 0.375, 0.0, 0.4696, 0.0, 0.4696, 0.125, 0.375, 0.125, 0.375, 0.5, 0.4696, 0.5, 0.4696, 0.625, 0.375, 0.625, 0.375, 0.875, 0.4696, 0.875, 0.4696, 1.0, 0.375, 1.0, 0.375, 0.625, 0.4696, 0.625, 0.4696, 0.75, 0.375, 0.75, 0.375, 0.375, 0.4696, 0.375, 0.4696, 0.5, 0.375, 0.5, 0.375, 0.125, 0.4696, 0.125, 0.4696, 0.25, 0.375, 0.25])
me_cube_009.use_remesh_fix_poles = True
me_cube_009.use_remesh_preserve_attributes = False
me_cube_009.use_mirror_vertex_groups = False
me_cube_009.update()
me_cube_013 = bpy.data.meshes.new('Cube.013')
me_cube_013.from_pydata([(-0.05085, -0.0879, -0.06892), (-0.05085, -0.106, 0.3115), (-0.05085, 0.0879, -0.06892), (-0.05085, 0.03664, 0.3115), (0.05085, -0.0879, -0.06892), (0.05085, -0.106, 0.3115), (0.05085, 0.0879, -0.06892), (0.05085, 0.03664, 0.3115), (-9.837e-10, 0.0879, -0.06892), (-2.694e-08, 0.03664, 0.3115), (-9.837e-10, -0.0879, -0.06892), (-2.925e-08, -0.106, 0.3115), (-0.06546, 1.756e-09, -0.06892), (-0.06269, -1.747e-09, 0.3244), (0.06525, 1.756e-09, -0.06892), (0.06801, -1.747e-09, 0.3244), (0.002658, -1.747e-09, 0.3244), (-0.0001043, 1.756e-09, -0.06892), (-0.03632, -0.07095, 0.1213), (-0.03632, 0.07201, 0.1213), (0.03632, 0.07201, 0.1213), (0.03632, -0.07095, 0.1213), (-1.493e-08, -0.08835, 0.1213), (-1.337e-08, 0.08941, 0.1213), (0.06525, 1.756e-09, 0.1213), (-0.06546, 1.756e-09, 0.1213)], [], [(25, 13, 3, 19), (23, 9, 7, 20), (24, 15, 5, 21), (22, 11, 1, 18), (17, 14, 4, 10), (16, 13, 1, 11), (15, 16, 11, 5), (12, 17, 10, 0), (21, 5, 11, 22), (19, 3, 9, 23), (2, 8, 17, 12), (7, 9, 16, 15), (9, 3, 13, 16), (8, 6, 14, 17), (20, 7, 15, 24), (18, 1, 13, 25), (0, 18, 25, 12), (6, 20, 24, 14), (2, 19, 23, 8), (4, 21, 22, 10), (10, 22, 18, 0), (14, 24, 21, 4), (8, 23, 20, 6), (12, 25, 19, 2)])
me_cube_013.polygons.foreach_set('use_smooth', [True] * 24)
_uv = me_cube_013.uv_layers.new(name='UVMap')
_uv.uv.foreach_set('vector', [0.5, 0.125, 0.625, 0.125, 0.625, 0.25, 0.5, 0.25, 0.5, 0.375, 0.625, 0.375, 0.625, 0.5, 0.5, 0.5, 0.5, 0.625, 0.625, 0.625, 0.625, 0.75, 0.5, 0.75, 0.5, 0.875, 0.625, 0.875, 0.625, 1.0, 0.5, 1.0, 0.25, 0.625, 0.375, 0.625, 0.375, 0.75, 0.25, 0.75, 0.75, 0.625, 0.875, 0.625, 0.875, 0.75, 0.75, 0.75, 0.625, 0.625, 0.75, 0.625, 0.75, 0.75, 0.625, 0.75, 0.125, 0.625, 0.25, 0.625, 0.25, 0.75, 0.125, 0.75, 0.5, 0.75, 0.625, 0.75, 0.625, 0.875, 0.5, 0.875, 0.5, 0.25, 0.625, 0.25, 0.625, 0.375, 0.5, 0.375, 0.125, 0.5, 0.25, 0.5, 0.25, 0.625, 0.125, 0.625, 0.625, 0.5, 0.75, 0.5, 0.75, 0.625, 0.625, 0.625, 0.75, 0.5, 0.875, 0.5, 0.875, 0.625, 0.75, 0.625, 0.25, 0.5, 0.375, 0.5, 0.375, 0.625, 0.25, 0.625, 0.5, 0.5, 0.625, 0.5, 0.625, 0.625, 0.5, 0.625, 0.5, 0.0, 0.625, 0.0, 0.625, 0.125, 0.5, 0.125, 0.375, 0.0, 0.5, 0.0, 0.5, 0.125, 0.375, 0.125, 0.375, 0.5, 0.5, 0.5, 0.5, 0.625, 0.375, 0.625, 0.375, 0.25, 0.5, 0.25, 0.5, 0.375, 0.375, 0.375, 0.375, 0.75, 0.5, 0.75, 0.5, 0.875, 0.375, 0.875, 0.375, 0.875, 0.5, 0.875, 0.5, 1.0, 0.375, 1.0, 0.375, 0.625, 0.5, 0.625, 0.5, 0.75, 0.375, 0.75, 0.375, 0.375, 0.5, 0.375, 0.5, 0.5, 0.375, 0.5, 0.375, 0.125, 0.5, 0.125, 0.5, 0.25, 0.375, 0.25])
me_cube_013.use_remesh_fix_poles = True
me_cube_013.use_remesh_preserve_attributes = False
me_cube_013.use_mirror_vertex_groups = False
me_cube_013.update()
me_cube_014 = bpy.data.meshes.new('Cube.014')
me_cube_014.from_pydata([(-0.0364, -0.0501, -0.004788), (-0.0249, -0.04322, 0.4125), (-0.03634, 0.04119, -0.004789), (-0.02382, 0.02005, 0.4125), (0.04091, -0.05003, 0.00501), (0.0269, -0.04322, 0.422), (0.04098, 0.04126, 0.005009), (0.0269, 0.02005, 0.422), (-0.0445, -0.06174, 0.172), (-0.0445, 0.05861, 0.172), (0.04029, 0.05861, 0.1815), (0.05419, -0.06174, 0.1815), (-0.04734, 0.05685, 0.03431), (0.05087, 0.05685, 0.04375), (0.05087, -0.0517, 0.04375), (-0.04734, -0.0517, 0.03431), (-0.03104, -0.04642, 0.3541), (-0.02359, 0.02155, 0.3541), (0.02713, 0.02155, 0.3636), (0.02713, -0.04642, 0.3636), (-0.03031, 0.03489, 0.2886), (0.02786, 0.03489, 0.298), (0.02786, -0.0363, 0.298), (-0.03891, -0.0363, 0.2886), (0.00265, 0.05224, 0.0001115), (0.001785, 0.02599, 0.4173), (0.00257, -0.06095, 0.0001129), (0.001115, -0.05246, 0.4173), (0.005876, -0.09096, 0.1767), (-0.002737, 0.07379, 0.1767), (0.002058, 0.0716, 0.03903), (0.002058, -0.06297, 0.03903), (-0.002553, -0.05643, 0.3588), (0.00207, 0.02784, 0.3588), (-0.001647, 0.04438, 0.2933), (-0.006976, -0.04388, 0.2933), (-0.04531, -0.004395, -0.00483), (-0.03032, -0.01324, 0.4125), (0.05053, -0.004309, 0.005054), (0.03322, -0.01324, 0.422), (0.05844, -0.000816, 0.1815), (-0.0553, -0.000816, 0.172), (-0.05882, 0.004317, 0.03431), (0.06294, 0.004317, 0.04375), (0.03351, -0.01429, 0.3636), (-0.03399, -0.01429, 0.3541), (-0.04304, 0.0002471, 0.2886), (0.03441, 0.0002471, 0.298), (0.00145, -0.01324, 0.4173), (0.00261, -0.004352, 0.0001122)], [], [(45, 37, 3, 17), (33, 25, 7, 18), (44, 39, 5, 19), (32, 27, 1, 16), (49, 38, 4, 26), (48, 37, 1, 27), (31, 28, 8, 15), (43, 40, 11, 14), (30, 29, 10, 13), (42, 41, 9, 12), (36, 42, 12, 2), (24, 30, 13, 6), (38, 43, 14, 4), (26, 31, 15, 0), (35, 32, 16, 23), (47, 44, 19, 22), (34, 33, 18, 21), (46, 45, 17, 20), (41, 46, 20, 9), (29, 34, 21, 10), (40, 47, 22, 11), (28, 35, 23, 8), (11, 22, 35, 28), (9, 20, 34, 29), (20, 17, 33, 34), (22, 19, 32, 35), (4, 14, 31, 26), (2, 12, 30, 24), (12, 9, 29, 30), (14, 11, 28, 31), (39, 48, 27, 5), (36, 49, 26, 0), (19, 5, 27, 32), (17, 3, 25, 33), (2, 24, 49, 36), (7, 25, 48, 39), (10, 21, 47, 40), (8, 23, 46, 41), (23, 16, 45, 46), (21, 18, 44, 47), (6, 13, 43, 38), (0, 15, 42, 36), (15, 8, 41, 42), (13, 10, 40, 43), (25, 3, 37, 48), (24, 6, 38, 49), (18, 7, 39, 44), (16, 1, 37, 45)])
me_cube_014.polygons.foreach_set('use_smooth', [True] * 48)
_uv = me_cube_014.uv_layers.new(name='UVMap')
_uv.uv.foreach_set('vector', [0.6114, 0.125, 0.625, 0.125, 0.625, 0.25, 0.6114, 0.25, 0.6114, 0.375, 0.625, 0.375, 0.625, 0.5, 0.6114, 0.5, 0.6114, 0.625, 0.625, 0.625, 0.625, 0.75, 0.6114, 0.75, 0.6114, 0.875, 0.625, 0.875, 0.625, 1.0, 0.6114, 1.0, 0.25, 0.625, 0.375, 0.625, 0.375, 0.75, 0.25, 0.75, 0.75, 0.625, 0.875, 0.625, 0.875, 0.75, 0.75, 0.75, 0.4007, 0.875, 0.4914, 0.875, 0.4914, 1.0, 0.4007, 1.0, 0.4007, 0.625, 0.4914, 0.625, 0.4914, 0.75, 0.4007, 0.75, 0.4007, 0.375, 0.4914, 0.375, 0.4914, 0.5, 0.4007, 0.5, 0.4007, 0.125, 0.4914, 0.125, 0.4914, 0.25, 0.4007, 0.25, 0.375, 0.125, 0.4007, 0.125, 0.4007, 0.25, 0.375, 0.25, 0.375, 0.375, 0.4007, 0.375, 0.4007, 0.5, 0.375, 0.5, 0.375, 0.625, 0.4007, 0.625, 0.4007, 0.75, 0.375, 0.75, 0.375, 0.875, 0.4007, 0.875, 0.4007, 1.0, 0.375, 1.0, 0.5682, 0.875, 0.6114, 0.875, 0.6114, 1.0, 0.5682, 1.0, 0.5682, 0.625, 0.6114, 0.625, 0.6114, 0.75, 0.5682, 0.75, 0.5682, 0.375, 0.6114, 0.375, 0.6114, 0.5, 0.5682, 0.5, 0.5682, 0.125, 0.6114, 0.125, 0.6114, 0.25, 0.5682, 0.25, 0.4914, 0.125, 0.5682, 0.125, 0.5682, 0.25, 0.4914, 0.25, 0.4914, 0.375, 0.5682, 0.375, 0.5682, 0.5, 0.4914, 0.5, 0.4914, 0.625, 0.5682, 0.625, 0.5682, 0.75, 0.4914, 0.75, 0.4914, 0.875, 0.5682, 0.875, 0.5682, 1.0, 0.4914, 1.0, 0.4914, 0.75, 0.5682, 0.75, 0.5682, 0.875, 0.4914, 0.875, 0.4914, 0.25, 0.5682, 0.25, 0.5682, 0.375, 0.4914, 0.375, 0.5682, 0.25, 0.6114, 0.25, 0.6114, 0.375, 0.5682, 0.375, 0.5682, 0.75, 0.6114, 0.75, 0.6114, 0.875, 0.5682, 0.875, 0.375, 0.75, 0.4007, 0.75, 0.4007, 0.875, 0.375, 0.875, 0.375, 0.25, 0.4007, 0.25, 0.4007, 0.375, 0.375, 0.375, 0.4007, 0.25, 0.4914, 0.25, 0.4914, 0.375, 0.4007, 0.375, 0.4007, 0.75, 0.4914, 0.75, 0.4914, 0.875, 0.4007, 0.875, 0.625, 0.625, 0.75, 0.625, 0.75, 0.75, 0.625, 0.75, 0.125, 0.625, 0.25, 0.625, 0.25, 0.75, 0.125, 0.75, 0.6114, 0.75, 0.625, 0.75, 0.625, 0.875, 0.6114, 0.875, 0.6114, 0.25, 0.625, 0.25, 0.625, 0.375, 0.6114, 0.375, 0.125, 0.5, 0.25, 0.5, 0.25, 0.625, 0.125, 0.625, 0.625, 0.5, 0.75, 0.5, 0.75, 0.625, 0.625, 0.625, 0.4914, 0.5, 0.5682, 0.5, 0.5682, 0.625, 0.4914, 0.625, 0.4914, 0.0, 0.5682, 0.0, 0.5682, 0.125, 0.4914, 0.125, 0.5682, 0.0, 0.6114, 0.0, 0.6114, 0.125, 0.5682, 0.125, 0.5682, 0.5, 0.6114, 0.5, 0.6114, 0.625, 0.5682, 0.625, 0.375, 0.5, 0.4007, 0.5, 0.4007, 0.625, 0.375, 0.625, 0.375, 0.0, 0.4007, 0.0, 0.4007, 0.125, 0.375, 0.125, 0.4007, 0.0, 0.4914, 0.0, 0.4914, 0.125, 0.4007, 0.125, 0.4007, 0.5, 0.4914, 0.5, 0.4914, 0.625, 0.4007, 0.625, 0.75, 0.5, 0.875, 0.5, 0.875, 0.625, 0.75, 0.625, 0.25, 0.5, 0.375, 0.5, 0.375, 0.625, 0.25, 0.625, 0.6114, 0.5, 0.625, 0.5, 0.625, 0.625, 0.6114, 0.625, 0.6114, 0.0, 0.625, 0.0, 0.625, 0.125, 0.6114, 0.125])
me_cube_014.use_remesh_fix_poles = True
me_cube_014.use_remesh_preserve_attributes = False
me_cube_014.use_mirror_vertex_groups = False
me_cube_014.update()
me_cube_015 = bpy.data.meshes.new('Cube.015')
me_cube_015.from_pydata([(-0.0729, -0.07996, -0.5351), (-0.04373, -0.1599, 0.0003716), (-0.0845, 0.07996, -0.5351), (-0.05534, 0.0539, 0.0003716), (0.04244, -0.08002, -0.5349), (0.09748, -0.1601, 0.0009781), (0.04244, 0.0799, -0.5349), (0.09748, 0.05374, 0.0009781), (-0.07341, -0.1284, -0.4134), (-0.05985, -0.1801, -0.1912), (-0.09983, 0.06864, -0.1907), (-0.08502, 0.07999, -0.4134), (0.1121, 0.06857, -0.1904), (0.05814, 0.07991, -0.4132), (0.1121, -0.1803, -0.1904), (0.05814, -0.1284, -0.4132), (-0.07874, 0.07996, -0.4664), (0.04926, 0.0799, -0.4662), (0.04926, -0.08387, -0.4662), (-0.06713, -0.06405, -0.4664), (-0.08969, 0.0, -0.5351), (-0.06077, -0.05302, 0.0003716), (0.04613, -5.756e-05, -0.5349), (0.1039, -0.05318, 0.0009781), (0.06276, -0.02427, -0.4132), (0.1204, -0.05586, -0.1904), (-0.09057, -0.02419, -0.4134), (-0.07762, -0.05565, -0.1912), (-0.08355, 0.007956, -0.4664), (0.05339, -0.001982, -0.4662)], [], [(27, 21, 3, 10), (10, 3, 7, 12), (25, 23, 5, 14), (14, 5, 1, 9), (20, 22, 4, 0), (23, 21, 1, 5), (18, 15, 8, 19), (15, 14, 9, 8), (29, 24, 15, 18), (24, 25, 14, 15), (16, 11, 13, 17), (11, 10, 12, 13), (28, 26, 11, 16), (26, 27, 10, 11), (20, 28, 16, 2), (2, 16, 17, 6), (22, 29, 18, 4), (4, 18, 19, 0), (6, 17, 29, 22), (0, 19, 28, 20), (8, 9, 27, 26), (19, 8, 26, 28), (13, 12, 25, 24), (17, 13, 24, 29), (7, 3, 21, 23), (2, 6, 22, 20), (12, 7, 23, 25), (9, 1, 21, 27)])
me_cube_015.polygons.foreach_set('use_smooth', [True] * 28)
_uv = me_cube_015.uv_layers.new(name='UVMap')
_uv.uv.foreach_set('vector', [0.5417, 0.125, 0.625, 0.125, 0.625, 0.25, 0.5417, 0.25, 0.5417, 0.25, 0.625, 0.25, 0.625, 0.5, 0.5417, 0.5, 0.5417, 0.625, 0.625, 0.625, 0.625, 0.75, 0.5417, 0.75, 0.5417, 0.75, 0.625, 0.75, 0.625, 1.0, 0.5417, 1.0, 0.125, 0.625, 0.375, 0.625, 0.375, 0.75, 0.125, 0.75, 0.625, 0.625, 0.875, 0.625, 0.875, 0.75, 0.625, 0.75, 0.422, 0.75, 0.4583, 0.75, 0.4583, 1.0, 0.422, 1.0, 0.4583, 0.75, 0.5417, 0.75, 0.5417, 1.0, 0.4583, 1.0, 0.422, 0.625, 0.4583, 0.625, 0.4583, 0.75, 0.422, 0.75, 0.4583, 0.625, 0.5417, 0.625, 0.5417, 0.75, 0.4583, 0.75, 0.422, 0.25, 0.4583, 0.25, 0.4583, 0.5, 0.422, 0.5, 0.4583, 0.25, 0.5417, 0.25, 0.5417, 0.5, 0.4583, 0.5, 0.422, 0.125, 0.4583, 0.125, 0.4583, 0.25, 0.422, 0.25, 0.4583, 0.125, 0.5417, 0.125, 0.5417, 0.25, 0.4583, 0.25, 0.375, 0.125, 0.422, 0.125, 0.422, 0.25, 0.375, 0.25, 0.375, 0.25, 0.422, 0.25, 0.422, 0.5, 0.375, 0.5, 0.375, 0.625, 0.422, 0.625, 0.422, 0.75, 0.375, 0.75, 0.375, 0.75, 0.422, 0.75, 0.422, 1.0, 0.375, 1.0, 0.375, 0.5, 0.422, 0.5, 0.422, 0.625, 0.375, 0.625, 0.375, 0.0, 0.422, 0.0, 0.422, 0.125, 0.375, 0.125, 0.4583, 0.0, 0.5417, 0.0, 0.5417, 0.125, 0.4583, 0.125, 0.422, 0.0, 0.4583, 0.0, 0.4583, 0.125, 0.422, 0.125, 0.4583, 0.5, 0.5417, 0.5, 0.5417, 0.625, 0.4583, 0.625, 0.422, 0.5, 0.4583, 0.5, 0.4583, 0.625, 0.422, 0.625, 0.625, 0.5, 0.875, 0.5, 0.875, 0.625, 0.625, 0.625, 0.125, 0.5, 0.375, 0.5, 0.375, 0.625, 0.125, 0.625, 0.5417, 0.5, 0.625, 0.5, 0.625, 0.625, 0.5417, 0.625, 0.5417, 0.0, 0.625, 0.0, 0.625, 0.125, 0.5417, 0.125])
me_cube_015.use_remesh_fix_poles = True
me_cube_015.use_remesh_preserve_attributes = False
me_cube_015.use_mirror_vertex_groups = False
me_cube_015.update()
me_cube_016 = bpy.data.meshes.new('Cube.016')
me_cube_016.from_pydata([(-0.05781, -0.05762, -0.481), (-0.0915, -0.1289, 0.06838), (-0.05781, 0.06239, -0.481), (-0.0915, 0.0972, 0.06838), (0.02471, -0.05762, -0.481), (0.0915, -0.1289, 0.06838), (0.02471, 0.06239, -0.481), (0.0915, 0.0972, 0.06838), (-0.05352, -0.03325, -0.3625), (-0.07455, -0.05578, -0.1907), (-0.07455, 0.144, -0.1907), (-0.05352, 0.0968, -0.3625), (0.09717, 0.144, -0.1907), (0.0491, 0.0968, -0.3625), (0.09717, -0.05578, -0.1907), (0.0491, -0.03325, -0.3625), (-0.08437, -0.1111, -0.01148), (-0.08437, 0.08617, -0.01148), (0.08744, 0.08617, -0.01148), (0.08744, -0.1111, -0.01148), (-0.07481, 0.105, -0.07005), (0.08012, 0.105, -0.07005), (0.08012, -0.07168, -0.07005), (-0.07481, -0.07168, -0.07005), (-0.06528, -0.04409, -0.2798), (-0.06528, 0.1162, -0.2798), (0.07206, 0.1162, -0.2798), (0.07206, -0.04409, -0.2798), (-0.05584, 0.06872, -0.4592), (0.02801, 0.06872, -0.4592), (0.02801, -0.05313, -0.4592), (-0.05584, -0.05313, -0.4592), (-0.05757, -0.071, 0.1095), (-0.05757, 0.03969, 0.1095), (0.032, 0.03969, 0.1095), (0.032, -0.071, 0.1095)], [], [(16, 1, 3, 17), (17, 3, 7, 18), (18, 7, 5, 19), (19, 5, 1, 16), (2, 6, 4, 0), (7, 3, 33, 34), (30, 15, 8, 31), (27, 14, 9, 24), (29, 13, 15, 30), (26, 12, 14, 27), (28, 11, 13, 29), (25, 10, 12, 26), (31, 8, 11, 28), (24, 9, 10, 25), (22, 19, 16, 23), (21, 18, 19, 22), (20, 17, 18, 21), (23, 16, 17, 20), (9, 23, 20, 10), (10, 20, 21, 12), (12, 21, 22, 14), (14, 22, 23, 9), (8, 24, 25, 11), (11, 25, 26, 13), (13, 26, 27, 15), (15, 27, 24, 8), (0, 31, 28, 2), (2, 28, 29, 6), (6, 29, 30, 4), (4, 30, 31, 0), (34, 33, 32, 35), (5, 7, 34, 35), (3, 1, 32, 33), (1, 5, 35, 32)])
me_cube_016.polygons.foreach_set('use_smooth', [True] * 34)
_uv = me_cube_016.uv_layers.new(name='UVMap')
_uv.uv.foreach_set('vector', [0.5993, 0.0, 0.625, 0.0, 0.625, 0.25, 0.5993, 0.25, 0.5993, 0.25, 0.625, 0.25, 0.625, 0.5, 0.5993, 0.5, 0.5993, 0.5, 0.625, 0.5, 0.625, 0.75, 0.5993, 0.75, 0.5993, 0.75, 0.625, 0.75, 0.625, 1.0, 0.5993, 1.0, 0.125, 0.5, 0.375, 0.5, 0.375, 0.75, 0.125, 0.75, 0.625, 0.5, 0.625, 0.25, 0.625, 0.25, 0.625, 0.5, 0.3903, 0.75, 0.4583, 0.75, 0.4583, 1.0, 0.3903, 1.0, 0.4984, 0.75, 0.5417, 0.75, 0.5417, 1.0, 0.4984, 1.0, 0.3903, 0.5, 0.4583, 0.5, 0.4583, 0.75, 0.3903, 0.75, 0.4984, 0.5, 0.5417, 0.5, 0.5417, 0.75, 0.4984, 0.75, 0.3903, 0.25, 0.4583, 0.25, 0.4583, 0.5, 0.3903, 0.5, 0.4984, 0.25, 0.5417, 0.25, 0.5417, 0.5, 0.4984, 0.5, 0.3903, 0.0, 0.4583, 0.0, 0.4583, 0.25, 0.3903, 0.25, 0.4984, 0.0, 0.5417, 0.0, 0.5417, 0.25, 0.4984, 0.25, 0.5805, 0.75, 0.5993, 0.75, 0.5993, 1.0, 0.5805, 1.0, 0.5805, 0.5, 0.5993, 0.5, 0.5993, 0.75, 0.5805, 0.75, 0.5805, 0.25, 0.5993, 0.25, 0.5993, 0.5, 0.5805, 0.5, 0.5805, 0.0, 0.5993, 0.0, 0.5993, 0.25, 0.5805, 0.25, 0.5417, 0.0, 0.5805, 0.0, 0.5805, 0.25, 0.5417, 0.25, 0.5417, 0.25, 0.5805, 0.25, 0.5805, 0.5, 0.5417, 0.5, 0.5417, 0.5, 0.5805, 0.5, 0.5805, 0.75, 0.5417, 0.75, 0.5417, 0.75, 0.5805, 0.75, 0.5805, 1.0, 0.5417, 1.0, 0.4583, 0.0, 0.4984, 0.0, 0.4984, 0.25, 0.4583, 0.25, 0.4583, 0.25, 0.4984, 0.25, 0.4984, 0.5, 0.4583, 0.5, 0.4583, 0.5, 0.4984, 0.5, 0.4984, 0.75, 0.4583, 0.75, 0.4583, 0.75, 0.4984, 0.75, 0.4984, 1.0, 0.4583, 1.0, 0.375, 0.0, 0.3903, 0.0, 0.3903, 0.25, 0.375, 0.25, 0.375, 0.25, 0.3903, 0.25, 0.3903, 0.5, 0.375, 0.5, 0.375, 0.5, 0.3903, 0.5, 0.3903, 0.75, 0.375, 0.75, 0.375, 0.75, 0.3903, 0.75, 0.3903, 1.0, 0.375, 1.0, 0.625, 0.5, 0.875, 0.5, 0.875, 0.75, 0.625, 0.75, 0.625, 0.75, 0.625, 0.5, 0.625, 0.5, 0.625, 0.75, 0.625, 0.25, 0.625, 0.0, 0.625, 0.0, 0.625, 0.25, 0.625, 1.0, 0.625, 0.75, 0.625, 0.75, 0.625, 1.0])
me_cube_016.use_remesh_fix_poles = True
me_cube_016.use_remesh_preserve_attributes = False
me_cube_016.use_mirror_vertex_groups = False
me_cube_016.update()
me_cube_017 = bpy.data.meshes.new('Cube.017')
me_cube_017.from_pydata([(-0.05313, -0.07997, -0.03028), (-0.04518, -0.03777, 0.004701), (-0.05313, 0.02235, -0.03028), (-0.04518, 0.02411, 0.004701), (0.0479, -0.07997, -0.03028), (0.02507, -0.03777, 0.004701), (0.0479, 0.02235, -0.03028), (0.02507, 0.02411, 0.004701), (-0.05313, -0.1302, -0.05396), (-0.05313, 0.05079, -0.05396), (0.06359, -0.1302, -0.05396), (0.06359, 0.05079, -0.05396), (-0.05313, -0.206, -0.0798), (-0.05313, 0.05117, -0.0798), (0.06681, -0.1805, -0.0798), (0.06681, 0.05117, -0.0798), (-0.05313, -0.206, -0.0953), (-0.05313, 0.03407, -0.0953), (0.06681, -0.1805, -0.0953), (0.06681, 0.03407, -0.0953), (0.01304, 0.062, -0.03028), (-0.02227, 0.062, -0.03028), (-0.01962, 0.06376, 0.004701), (0.004738, 0.06376, 0.004701), (-0.02227, -0.07997, -0.03028), (0.01344, -0.07997, -0.03028), (0.004738, -0.06376, 0.004701), (-0.01962, -0.06376, 0.004701), (0.01665, 0.0775, -0.05396), (-0.02227, 0.0775, -0.05396), (-0.02227, -0.1302, -0.05396), (0.01665, -0.1302, -0.05396), (0.02227, 0.07788, -0.0798), (-0.02227, 0.07788, -0.0798), (-0.02227, -0.2041, -0.0798), (0.02227, -0.1939, -0.0798), (0.02227, 0.07372, -0.0953), (-0.02227, 0.07372, -0.0953), (-0.02227, -0.2041, -0.0953), (0.02227, -0.1939, -0.0953)], [], [(0, 1, 3, 2), (20, 23, 7, 6), (6, 7, 5, 4), (24, 27, 1, 0), (20, 6, 11, 28), (22, 3, 1, 27), (30, 8, 12, 34), (0, 2, 9, 8), (6, 4, 10, 11), (24, 0, 8, 30), (15, 14, 18, 19), (28, 11, 15, 32), (11, 10, 14, 15), (8, 9, 13, 12), (36, 19, 18, 39), (12, 13, 17, 16), (34, 12, 16, 38), (32, 15, 19, 36), (13, 33, 37, 17), (33, 32, 36, 37), (14, 35, 39, 18), (35, 34, 38, 39), (17, 37, 38, 16), (37, 36, 39, 38), (9, 29, 33, 13), (29, 28, 32, 33), (4, 25, 31, 10), (25, 24, 30, 31), (10, 31, 35, 14), (31, 30, 34, 35), (7, 23, 26, 5), (23, 22, 27, 26), (2, 21, 29, 9), (21, 20, 28, 29), (4, 5, 26, 25), (25, 26, 27, 24), (2, 3, 22, 21), (21, 22, 23, 20)])
me_cube_017.polygons.foreach_set('use_smooth', [True] * 38)
_uv = me_cube_017.uv_layers.new(name='UVMap')
_uv.uv.foreach_set('vector', [0.375, 0.0, 0.625, 0.0, 0.625, 0.25, 0.375, 0.25, 0.375, 0.3994, 0.625, 0.4167, 0.625, 0.5, 0.375, 0.5, 0.375, 0.5, 0.625, 0.5, 0.625, 0.75, 0.375, 0.75, 0.375, 0.9167, 0.625, 0.9167, 0.625, 1.0, 0.375, 1.0, 0.375, 0.3994, 0.375, 0.5, 0.375, 0.5, 0.375, 0.4062, 0.7917, 0.5, 0.875, 0.5, 0.875, 0.75, 0.7917, 0.75, 0.375, 0.9167, 0.375, 1.0, 0.375, 1.0, 0.375, 0.9167, 0.375, 0.0, 0.375, 0.25, 0.375, 0.25, 0.375, 0.0, 0.375, 0.5, 0.375, 0.75, 0.375, 0.75, 0.375, 0.5, 0.375, 0.9167, 0.375, 1.0, 0.375, 1.0, 0.375, 0.9167, 0.375, 0.5, 0.375, 0.75, 0.375, 0.75, 0.375, 0.5, 0.375, 0.4062, 0.375, 0.5, 0.375, 0.5, 0.375, 0.4167, 0.375, 0.5, 0.375, 0.75, 0.375, 0.75, 0.375, 0.5, 0.375, 0.0, 0.375, 0.25, 0.375, 0.25, 0.375, 0.0, 0.2917, 0.5, 0.375, 0.5, 0.375, 0.75, 0.2917, 0.75, 0.375, 0.0, 0.375, 0.25, 0.375, 0.25, 0.375, 0.0, 0.375, 0.9167, 0.375, 1.0, 0.375, 1.0, 0.375, 0.9167, 0.375, 0.4167, 0.375, 0.5, 0.375, 0.5, 0.375, 0.4167, 0.375, 0.25, 0.375, 0.3333, 0.375, 0.3333, 0.375, 0.25, 0.375, 0.3333, 0.375, 0.4167, 0.375, 0.4167, 0.375, 0.3333, 0.375, 0.75, 0.375, 0.8333, 0.375, 0.8333, 0.375, 0.75, 0.375, 0.8333, 0.375, 0.9167, 0.375, 0.9167, 0.375, 0.8333, 0.125, 0.5, 0.2083, 0.5, 0.2083, 0.75, 0.125, 0.75, 0.2083, 0.5, 0.2917, 0.5, 0.2917, 0.75, 0.2083, 0.75, 0.375, 0.25, 0.375, 0.3333, 0.375, 0.3333, 0.375, 0.25, 0.375, 0.3333, 0.375, 0.4062, 0.375, 0.4167, 0.375, 0.3333, 0.375, 0.75, 0.375, 0.8498, 0.375, 0.8438, 0.375, 0.75, 0.375, 0.8498, 0.375, 0.9167, 0.375, 0.9167, 0.375, 0.8438, 0.375, 0.75, 0.375, 0.8438, 0.375, 0.8333, 0.375, 0.75, 0.375, 0.8438, 0.375, 0.9167, 0.375, 0.9167, 0.375, 0.8333, 0.625, 0.5, 0.7083, 0.5, 0.7083, 0.75, 0.625, 0.75, 0.7083, 0.5, 0.7917, 0.5, 0.7917, 0.75, 0.7083, 0.75, 0.375, 0.25, 0.375, 0.3333, 0.375, 0.3333, 0.375, 0.25, 0.375, 0.3333, 0.375, 0.3994, 0.375, 0.4062, 0.375, 0.3333, 0.375, 0.75, 0.625, 0.75, 0.625, 0.8333, 0.375, 0.8498, 0.375, 0.8498, 0.625, 0.8333, 0.625, 0.9167, 0.375, 0.9167, 0.375, 0.25, 0.625, 0.25, 0.625, 0.3333, 0.375, 0.3333, 0.375, 0.3333, 0.625, 0.3333, 0.625, 0.4167, 0.375, 0.3994])
me_cube_017.use_remesh_fix_poles = True
me_cube_017.use_remesh_preserve_attributes = False
me_cube_017.use_mirror_vertex_groups = False
me_cube_017.update()
arm_metarig = bpy.data.armatures.new('metarig')  # bones are not reproduced

# ---- objects
ob_light = bpy.data.objects.new('Light', light_light)
ob_camera = bpy.data.objects.new('Camera', cam_camera)
ob_metarig = bpy.data.objects.new('metarig', arm_metarig)
ob_ref_front = bpy.data.objects.new('ref.front', None)
ob_torso = bpy.data.objects.new('torso', me_cube_001)
ob_ref_right = bpy.data.objects.new('ref.right', None)
ob_leg_thigh_l = bpy.data.objects.new('Leg.Thigh.L', me_cube_002)
ob_leg_shin_l = bpy.data.objects.new('Leg.Shin.L', me_cube_003)
ob_ref_back = bpy.data.objects.new('ref.back', None)
ob_leg_foot_l = bpy.data.objects.new('Leg.Foot.L', me_cube_004)
ob_cube_001 = bpy.data.objects.new('Cube.001', me_cube)
ob_neck = bpy.data.objects.new('neck', me_cube_005)
ob_arm_upper_l = bpy.data.objects.new('Arm.Upper.L', me_cube_006)
ob_arm_lower_l = bpy.data.objects.new('Arm.Lower.L', me_cube_007)
ob_cube = bpy.data.objects.new('Cube', me_cube_008)
ob_cube_002 = bpy.data.objects.new('Cube.002', me_cube_009)
ob_arm_upper_r = bpy.data.objects.new('Arm.Upper.R', me_cube_013)
ob_arm_lower_r = bpy.data.objects.new('Arm.Lower.R', me_cube_014)
ob_leg_thigh_l_001 = bpy.data.objects.new('Leg.Thigh.L.001', me_cube_015)
ob_leg_shin_l_001 = bpy.data.objects.new('Leg.Shin.L.001', me_cube_016)
ob_leg_foot_l_001 = bpy.data.objects.new('Leg.Foot.L.001', me_cube_017)

# ---- transforms, parenting, visibility, modifiers, constraints
ob_light.location = (4.076, 1.005, 5.904)
ob_light.rotation_euler = (0.6503, 0.05522, 1.866)
ob_light.lock_rotations_4d = False
ob_light.empty_display_type = 'ARROWS'
ob_light.color = (0.0, 0.0, 0.0, 0.0)
ob_light.lineart.crease_threshold = 0.0
ob_camera.location = (7.359, -6.926, 4.958)
ob_camera.rotation_euler = (1.109, 0.0, 0.8149)
ob_camera.lock_rotations_4d = False
ob_camera.empty_display_type = 'ARROWS'
ob_camera.color = (0.0, 0.0, 0.0, 0.0)
ob_camera.display_type = 'WIRE'
ob_camera.lineart.crease_threshold = 0.0
ob_metarig.location = (0.0, 0.0, 0.0)
ob_metarig.show_in_front = True
ob_metarig.lineart.crease_threshold = 0.0
ob_ref_front.location = (0.4948, 1.086, 1.061)
ob_ref_front.rotation_euler = (1.571, -0.02262, -3.039e-09)
ob_ref_front.scale = (0.4472, 0.4472, 0.4472)
ob_ref_front.empty_display_type = 'IMAGE'
ob_ref_front.empty_display_size = 5.0
ob_ref_front.empty_image_depth = 'BACK'
ob_ref_front.use_empty_image_alpha = True
ob_ref_front.empty_image_side = 'FRONT'
ob_ref_front.lineart.crease_threshold = 0.0
ob_torso.parent = ob_metarig
ob_torso.location = (0.0, 0.0, 1.267)
ob_torso.scale = (0.6928, 1.0, 1.0)
ob_torso.lineart.crease_threshold = 0.0
_vg = ob_torso.vertex_groups.new(name='spine')
for _i, _w in zip([2, 14, 17, 18, 30, 33, 34, 35], [0.01973, 0.0292, 0.03366, 0.3518, 0.05771, 0.6537, 0.3003, 0.05715]): _vg.add([_i], _w, 'REPLACE')
_vg = ob_torso.vertex_groups.new(name='spine.001')
for _i, _w in zip([4, 5, 12, 19, 22, 23, 24, 25, 30, 31, 32, 33], [0.1473, 0.06051, 0.05802, 0.02136, 0.2135, 0.8648, 0.0653, 0.1506, 0.8786, 0.08261, 0.03255, 0.1594]): _vg.add([_i], _w, 'REPLACE')
_vg = ob_torso.vertex_groups.new(name='spine.002')
for _i, _w in zip([4, 5, 6, 7, 12, 13, 19, 22, 23, 24, 25, 26, 31, 32], [0.4211, 0.09932, 0.09114, 0.00907, 0.02891, 0.00867, 0.1398, 0.2234, 0.07806, 0.07234, 0.5904, 0.007942, 0.08723, 0.03706]): _vg.add([_i], _w, 'REPLACE')
_vg = ob_torso.vertex_groups.new(name='spine.003')
for _i, _w in zip([3, 11, 19, 25, 26, 28, 29], [0.04178, 0.06221, 0.6413, 0.1267, 0.7008, 0.4797, 0.07807]): _vg.add([_i], _w, 'REPLACE')
_vg = ob_torso.vertex_groups.new(name='spine.004')
for _i, _w in zip([11, 19, 26, 28, 29], [0.05, 0.01539, 0.1316, 0.4147, 0.0674]): _vg.add([_i], _w, 'REPLACE')
_vg = ob_torso.vertex_groups.new(name='spine.005')
_vg = ob_torso.vertex_groups.new(name='spine.006')
_vg = ob_torso.vertex_groups.new(name='shoulder.L')
for _i, _w in zip([1, 3, 6, 7, 8, 9, 10, 11, 19, 21, 22, 24, 26, 27, 28, 29], [0.1352, 0.1567, 0.0007064, 0.01441, 0.833, 0.911, 0.9291, 0.8659, 0.03378, 0.2821, 0.006426, 0.1026, 0.1019, 0.9305, 0.09744, 0.8377]): _vg.add([_i], _w, 'REPLACE')
_vg = ob_torso.vertex_groups.new(name='upper_arm.L')
for _i, _w in zip([1, 3, 6, 9, 19], [0.01299, 0.618, 0.08681, 0.05685, 0.07081]): _vg.add([_i], _w, 'REPLACE')
_vg = ob_torso.vertex_groups.new(name='forearm.L')
_vg = ob_torso.vertex_groups.new(name='hand.L')
_vg = ob_torso.vertex_groups.new(name='shoulder.R')
_vg = ob_torso.vertex_groups.new(name='upper_arm.R')
_vg = ob_torso.vertex_groups.new(name='forearm.R')
_vg = ob_torso.vertex_groups.new(name='hand.R')
_vg = ob_torso.vertex_groups.new(name='breast.L')
for _i, _w in zip([1, 3, 4, 5, 6, 7, 8, 10, 13, 19, 21, 22, 24, 25, 27, 31, 32], [0.8023, 0.1449, 0.1703, 0.2385, 0.7267, 0.8263, 0.1398, 0.01718, 0.05045, 0.02093, 0.6278, 0.2022, 0.6197, 0.08592, 0.04583, 0.08436, 0.03648]): _vg.add([_i], _w, 'REPLACE')
_vg = ob_torso.vertex_groups.new(name='breast.R')
_vg = ob_torso.vertex_groups.new(name='pelvis.L')
for _i, _w in zip([0, 2, 4, 5, 6, 7, 12, 13, 14, 15, 16, 17, 18, 20, 21, 22, 24, 30, 31, 32, 33, 34, 35], [0.2837, 0.05983, 0.2074, 0.5583, 0.00406, 0.08036, 0.7619, 0.834, 0.1495, 0.6906, 0.1483, 0.06102, 0.3015, 0.5485, 0.02324, 0.296, 0.1228, 0.02471, 0.6329, 0.6613, 0.06626, 0.3066, 0.2683]): _vg.add([_i], _w, 'REPLACE')
_vg = ob_torso.vertex_groups.new(name='pelvis.R')
for _i, _w in zip([17, 18, 33, 34, 35], [0.02825, 0.2991, 0.05892, 0.2953, 0.05583]): _vg.add([_i], _w, 'REPLACE')
_vg = ob_torso.vertex_groups.new(name='thigh.L')
for _i, _w in zip([0, 2, 12, 13, 14, 15, 16, 17, 18, 20, 22, 31, 32, 33, 34, 35], [0.6773, 0.8733, 0.1143, 0.05473, 0.7752, 0.2547, 0.7989, 0.855, 0.01614, 0.3361, 0.01069, 0.08952, 0.1812, 0.0598, 0.09514, 0.5918]): _vg.add([_i], _w, 'REPLACE')
_vg = ob_torso.vertex_groups.new(name='shin.L')
_vg = ob_torso.vertex_groups.new(name='foot.L')
_vg = ob_torso.vertex_groups.new(name='toe.L')
_vg = ob_torso.vertex_groups.new(name='heel.02.L')
_vg = ob_torso.vertex_groups.new(name='thigh.R')
_vg = ob_torso.vertex_groups.new(name='shin.R')
_vg = ob_torso.vertex_groups.new(name='foot.R')
_vg = ob_torso.vertex_groups.new(name='toe.R')
_vg = ob_torso.vertex_groups.new(name='heel.02.R')
_m = ob_torso.modifiers.new('Mirror', 'MIRROR')
_m.use_clip = True
_m = ob_torso.modifiers.new('Subdivision', 'SUBSURF')
_m.uv_smooth = 'PRESERVE_CORNERS'
_m.levels = 2
_m = ob_torso.modifiers.new('Armature', 'ARMATURE')
_m.object = ob_metarig
ob_ref_right.location = (0.0, 1.834e-07, 1.044)
ob_ref_right.rotation_euler = (1.571, -0.0, 4.712)
ob_ref_right.scale = (0.4472, 0.4472, 0.4472)
ob_ref_right.empty_display_type = 'IMAGE'
ob_ref_right.empty_display_size = 5.0
ob_ref_right.empty_image_depth = 'BACK'
ob_ref_right.use_empty_image_alpha = True
ob_ref_right.lineart.crease_threshold = 0.0
ob_leg_thigh_l.parent = ob_metarig
ob_leg_thigh_l.matrix_parent_inverse = Matrix(((1.0, -0.0, 0.0, -0.098), (0.0, -0.07644, -0.9971, 0.5334), (-0.0, 0.9971, -0.07644, 0.06958), (-0.0, 0.0, 0.0, 1.0)))
ob_leg_thigh_l.location = (0.07258, 0.0124, 1.072)
ob_leg_thigh_l.rotation_euler = (0.0003608, -0.07258, -0.0009368)
ob_leg_thigh_l.lineart.crease_threshold = 0.0
_m = ob_leg_thigh_l.modifiers.new('Subdivision', 'SUBSURF')
_m.uv_smooth = 'PRESERVE_CORNERS'
_m.levels = 2
ob_leg_shin_l.parent = ob_metarig
ob_leg_shin_l.matrix_parent_inverse = Matrix(((1.0, -0.0, -0.0, -0.098), (-0.0, 0.09863, -0.9951, 0.08319), (0.0, 0.9951, 0.09863, -0.02452), (-0.0, 0.0, -0.0, 1.0)))
ob_leg_shin_l.location = (0.09806, 0.01238, 0.5326)
ob_leg_shin_l.rotation_euler = (-0.0005522, 0.01046, -0.0003148)
ob_leg_shin_l.lineart.crease_threshold = 0.0
_m = ob_leg_shin_l.modifiers.new('Subdivision', 'SUBSURF')
_m.uv_smooth = 'PRESERVE_CORNERS'
_m.levels = 2
ob_ref_back.location = (0.6391, -1.131, 1.063)
ob_ref_back.rotation_euler = (1.571, -0.02023, 3.142)
ob_ref_back.scale = (0.4472, 0.4472, 0.4472)
ob_ref_back.empty_display_type = 'IMAGE'
ob_ref_back.empty_display_size = 5.0
ob_ref_back.empty_image_depth = 'BACK'
ob_ref_back.use_empty_image_alpha = True
ob_ref_back.empty_image_side = 'FRONT'
ob_ref_back.lineart.crease_threshold = 0.0
ob_leg_foot_l.parent = ob_metarig
ob_leg_foot_l.matrix_parent_inverse = Matrix(((0.9968, 0.06795, 0.04247, -0.06171), (0.08013, -0.8453, -0.5283, -0.07554), (4.321e-07, 0.53, -0.848, 0.06366), (-0.0, 0.0, 0.0, 1.0)))
ob_leg_foot_l.location = (0.06881, 0.0162, 0.0852)
ob_leg_foot_l.lineart.crease_threshold = 0.0
_vg = ob_leg_foot_l.vertex_groups.new(name='spine')
_vg = ob_leg_foot_l.vertex_groups.new(name='spine.001')
_vg = ob_leg_foot_l.vertex_groups.new(name='spine.002')
_vg = ob_leg_foot_l.vertex_groups.new(name='spine.003')
_vg = ob_leg_foot_l.vertex_groups.new(name='spine.004')
_vg = ob_leg_foot_l.vertex_groups.new(name='spine.005')
_vg = ob_leg_foot_l.vertex_groups.new(name='spine.006')
_vg = ob_leg_foot_l.vertex_groups.new(name='shoulder.L')
_vg = ob_leg_foot_l.vertex_groups.new(name='upper_arm.L')
_vg = ob_leg_foot_l.vertex_groups.new(name='forearm.L')
_vg = ob_leg_foot_l.vertex_groups.new(name='hand.L')
_vg = ob_leg_foot_l.vertex_groups.new(name='shoulder.R')
_vg = ob_leg_foot_l.vertex_groups.new(name='upper_arm.R')
_vg = ob_leg_foot_l.vertex_groups.new(name='forearm.R')
_vg = ob_leg_foot_l.vertex_groups.new(name='hand.R')
_vg = ob_leg_foot_l.vertex_groups.new(name='breast.L')
_vg = ob_leg_foot_l.vertex_groups.new(name='breast.R')
_vg = ob_leg_foot_l.vertex_groups.new(name='pelvis.L')
_vg = ob_leg_foot_l.vertex_groups.new(name='pelvis.R')
_vg = ob_leg_foot_l.vertex_groups.new(name='thigh.L')
_vg = ob_leg_foot_l.vertex_groups.new(name='shin.L')
_vg = ob_leg_foot_l.vertex_groups.new(name='foot.L')
_vg = ob_leg_foot_l.vertex_groups.new(name='toe.L')
_vg = ob_leg_foot_l.vertex_groups.new(name='heel.02.L')
_vg = ob_leg_foot_l.vertex_groups.new(name='thigh.R')
_vg = ob_leg_foot_l.vertex_groups.new(name='shin.R')
_vg = ob_leg_foot_l.vertex_groups.new(name='foot.R')
_vg = ob_leg_foot_l.vertex_groups.new(name='toe.R')
_vg = ob_leg_foot_l.vertex_groups.new(name='heel.02.R')
_m = ob_leg_foot_l.modifiers.new('Subdivision', 'SUBSURF')
_m.uv_smooth = 'PRESERVE_CORNERS'
_m.levels = 2
ob_cube_001.location = (-3.371, 3.842, 1.085)
ob_cube_001.lineart.crease_threshold = 0.0
ob_neck.parent = ob_metarig
ob_neck.location = (0.0, 0.0114, 1.658)
ob_neck.lineart.crease_threshold = 0.0
_m = ob_neck.modifiers.new('Mirror', 'MIRROR')
_m.use_clip = True
_m = ob_neck.modifiers.new('Subdivision', 'SUBSURF')
_m.uv_smooth = 'PRESERVE_CORNERS'
_m.levels = 2
ob_arm_upper_l.parent = ob_metarig
ob_arm_upper_l.matrix_parent_inverse = Matrix(((-0.4808, 1.939e-05, -0.8768, 1.483), (0.8565, 0.2142, -0.4697, 0.2827), (0.1878, -0.9768, -0.103, 0.1526), (0.0, 0.0, 0.0, 1.0)))
ob_arm_upper_l.location = (0.1953, 0.0267, 1.585)
ob_arm_upper_l.rotation_euler = (-3.707e-07, 2.068, 0.2899)
ob_arm_upper_l.lineart.crease_threshold = 0.0
_m = ob_arm_upper_l.modifiers.new('Subdivision', 'SUBSURF')
_m.uv_smooth = 'PRESERVE_CORNERS'
_m.levels = 2
ob_arm_lower_l.parent = ob_metarig
ob_arm_lower_l.matrix_parent_inverse = Matrix(((-0.5502, 3.684e-05, -0.835, 1.453), (0.8256, -0.1495, -0.5441, 0.1736), (-0.1249, -0.9888, 0.08224, 0.02357), (0.0, 0.0, -0.0, 1.0)))
ob_arm_lower_l.location = (0.4424, 0.0885, 1.449)
ob_arm_lower_l.rotation_euler = (-2.757, 0.878, -2.822)
ob_arm_lower_l.lineart.crease_threshold = 0.0
_m = ob_arm_lower_l.modifiers.new('Subdivision', 'SUBSURF')
_m.uv_smooth = 'PRESERVE_CORNERS'
_m.levels = 2
ob_cube.parent = ob_metarig
ob_cube.matrix_parent_inverse = Matrix(((1.0, -0.0, 0.0, -0.0), (-0.0, 8.941e-08, 1.0, -1.98), (-0.0, -1.0, 0.0, -0.0247), (0.0, 0.0, -0.0, 1.0)))
ob_cube.location = (0.0, -0.0247, 1.781)
ob_cube.lineart.crease_threshold = 0.0
_m = ob_cube.modifiers.new('Mirror', 'MIRROR')
_m.use_clip = True
_m = ob_cube.modifiers.new('Subdivision', 'SUBSURF')
_m.uv_smooth = 'PRESERVE_CORNERS'
_m.levels = 2
ob_cube_002.parent = ob_metarig
ob_cube_002.matrix_parent_inverse = Matrix(((1.0, 0.0, 0.0, -0.0), (0.0, -0.1866, 0.9824, -1.755), (-0.0, -0.9824, -0.1866, 0.3081), (-0.0, 0.0, -0.0, 1.0)))
ob_cube_002.location = (0.0, -0.013, 1.72)
ob_cube_002.scale = (0.537, 0.537, 0.537)
ob_cube_002.lineart.crease_threshold = 0.0
_m = ob_cube_002.modifiers.new('Subdivision', 'SUBSURF')
_m.uv_smooth = 'PRESERVE_CORNERS'
_m.levels = 2
ob_arm_upper_r.parent = ob_metarig
ob_arm_upper_r.matrix_parent_inverse = Matrix(((-0.4808, -1.939e-05, 0.8768, -1.483), (-0.8565, 0.2142, -0.4697, 0.2827), (-0.1878, -0.9768, -0.103, 0.1526), (0.0, 0.0, -0.0, 1.0)))
ob_arm_upper_r.location = (-0.1953, 0.0267, 1.585)
ob_arm_upper_r.rotation_euler = (-3.603e-07, 4.215, -0.2899)
ob_arm_upper_r.scale = (-1.0, 1.0, 1.0)
ob_arm_upper_r.lineart.crease_threshold = 0.0
_m = ob_arm_upper_r.modifiers.new('Subdivision', 'SUBSURF')
_m.uv_smooth = 'PRESERVE_CORNERS'
_m.levels = 2
ob_arm_lower_r.parent = ob_metarig
ob_arm_lower_r.matrix_parent_inverse = Matrix(((-0.5502, -3.684e-05, 0.835, -1.453), (-0.8256, -0.1495, -0.5441, 0.1736), (0.1249, -0.9888, 0.08224, 0.02357), (-0.0, 0.0, -0.0, 1.0)))
ob_arm_lower_r.location = (-0.4424, 0.0885, 1.449)
ob_arm_lower_r.rotation_euler = (-2.757, -0.878, -3.461)
ob_arm_lower_r.scale = (-1.0, 1.0, 1.0)
ob_arm_lower_r.lineart.crease_threshold = 0.0
_m = ob_arm_lower_r.modifiers.new('Subdivision', 'SUBSURF')
_m.uv_smooth = 'PRESERVE_CORNERS'
_m.levels = 2
ob_leg_thigh_l_001.parent = ob_metarig
ob_leg_thigh_l_001.matrix_parent_inverse = Matrix(((0.9968, -0.05432, 0.05931, 0.03478), (0.05432, -0.08912, -0.9945, 0.562), (0.05931, 0.9945, -0.08588, 0.08554), (-0.0, 0.0, 0.0, 1.0)))
ob_leg_thigh_l_001.location = (-0.07524, 0.01184, 1.064)
ob_leg_thigh_l_001.rotation_euler = (0.0001108, -0.004954, 0.008541)
ob_leg_thigh_l_001.scale = (-1.0, 1.0, 1.0)
ob_leg_thigh_l_001.lineart.crease_threshold = 0.0
_m = ob_leg_thigh_l_001.modifiers.new('Subdivision', 'SUBSURF')
_m.uv_smooth = 'PRESERVE_CORNERS'
_m.levels = 2
ob_leg_shin_l_001.parent = ob_metarig
ob_leg_shin_l_001.matrix_parent_inverse = Matrix(((0.9993, -0.02717, 0.02451, 0.05549), (0.02717, 0.1023, -0.9944, 0.08462), (0.02451, 0.9944, 0.103, -0.02348), (-0.0, 0.0, -0.0, 1.0)))
ob_leg_shin_l_001.location = (-0.0439, 0.01277, 0.5289)
ob_leg_shin_l_001.rotation_euler = (-0.0009566, 0.03776, -0.005261)
ob_leg_shin_l_001.scale = (-1.0, 1.0, 1.0)
ob_leg_shin_l_001.lineart.crease_threshold = 0.0
_m = ob_leg_shin_l_001.modifiers.new('Subdivision', 'SUBSURF')
_m.uv_smooth = 'PRESERVE_CORNERS'
_m.levels = 2
ob_leg_foot_l_001.parent = ob_metarig
ob_leg_foot_l_001.matrix_parent_inverse = Matrix(((0.9585, 0.08013, -0.2736, 0.07681), (-0.08013, -0.8453, -0.5283, -0.07554), (-0.2736, 0.5283, -0.8038, 0.04428), (-0.0, -0.0, 0.0, 1.0)))
ob_leg_foot_l_001.location = (-0.06881, 0.0162, 0.0852)
ob_leg_foot_l_001.scale = (-1.0, 1.0, 1.0)
ob_leg_foot_l_001.lineart.crease_threshold = 0.0
_vg = ob_leg_foot_l_001.vertex_groups.new(name='spine')
_vg = ob_leg_foot_l_001.vertex_groups.new(name='spine.001')
_vg = ob_leg_foot_l_001.vertex_groups.new(name='spine.002')
_vg = ob_leg_foot_l_001.vertex_groups.new(name='spine.003')
_vg = ob_leg_foot_l_001.vertex_groups.new(name='spine.004')
_vg = ob_leg_foot_l_001.vertex_groups.new(name='spine.005')
_vg = ob_leg_foot_l_001.vertex_groups.new(name='spine.006')
_vg = ob_leg_foot_l_001.vertex_groups.new(name='shoulder.L')
_vg = ob_leg_foot_l_001.vertex_groups.new(name='upper_arm.L')
_vg = ob_leg_foot_l_001.vertex_groups.new(name='forearm.L')
_vg = ob_leg_foot_l_001.vertex_groups.new(name='hand.L')
_vg = ob_leg_foot_l_001.vertex_groups.new(name='shoulder.R')
_vg = ob_leg_foot_l_001.vertex_groups.new(name='upper_arm.R')
_vg = ob_leg_foot_l_001.vertex_groups.new(name='forearm.R')
_vg = ob_leg_foot_l_001.vertex_groups.new(name='hand.R')
_vg = ob_leg_foot_l_001.vertex_groups.new(name='breast.L')
_vg = ob_leg_foot_l_001.vertex_groups.new(name='breast.R')
_vg = ob_leg_foot_l_001.vertex_groups.new(name='pelvis.L')
_vg = ob_leg_foot_l_001.vertex_groups.new(name='pelvis.R')
_vg = ob_leg_foot_l_001.vertex_groups.new(name='thigh.L')
_vg = ob_leg_foot_l_001.vertex_groups.new(name='shin.L')
_vg = ob_leg_foot_l_001.vertex_groups.new(name='foot.L')
_vg = ob_leg_foot_l_001.vertex_groups.new(name='toe.L')
_vg = ob_leg_foot_l_001.vertex_groups.new(name='heel.02.L')
_vg = ob_leg_foot_l_001.vertex_groups.new(name='thigh.R')
_vg = ob_leg_foot_l_001.vertex_groups.new(name='shin.R')
_vg = ob_leg_foot_l_001.vertex_groups.new(name='foot.R')
_vg = ob_leg_foot_l_001.vertex_groups.new(name='toe.R')
_vg = ob_leg_foot_l_001.vertex_groups.new(name='heel.02.R')
_m = ob_leg_foot_l_001.modifiers.new('Subdivision', 'SUBSURF')
_m.uv_smooth = 'PRESERVE_CORNERS'
_m.levels = 2

# ---- collection membership
col_collection.objects.link(ob_light)
col_collection.objects.link(ob_camera)
col_collection.objects.link(ob_metarig)
col_collection.objects.link(ob_ref_front)
col_collection.objects.link(ob_torso)
col_collection.objects.link(ob_ref_right)
col_collection.objects.link(ob_leg_thigh_l)
col_collection.objects.link(ob_leg_shin_l)
col_collection.objects.link(ob_ref_back)
col_collection.objects.link(ob_leg_foot_l)
col_collection.objects.link(ob_cube_001)
col_collection.objects.link(ob_neck)
col_collection.objects.link(ob_arm_upper_l)
col_collection.objects.link(ob_arm_lower_l)
col_collection.objects.link(ob_cube)
col_collection.objects.link(ob_cube_002)
col_collection.objects.link(ob_arm_upper_r)
col_collection.objects.link(ob_arm_lower_r)
col_collection.objects.link(ob_leg_thigh_l_001)
col_collection.objects.link(ob_leg_shin_l_001)
col_collection.objects.link(ob_leg_foot_l_001)

# ---- scene / render settings (as saved in the file)
scene.camera = ob_camera
scene.frame_start = 1; scene.frame_end = 250; scene.frame_set(1)
scene.render.engine = 'CYCLES'
scene.render.image_settings.color_mode = 'RGB'
scene.cycles.use_denoising = False
scene.cycles.samples = 128
scene.cycles.sampling_pattern = 'TABULATED_SOBOL'
scene.cycles.use_adaptive_sampling = False
scene.cycles.use_light_tree = False
scene.view_settings.view_transform = 'Filmic'
bpy.context.view_layer.update()
